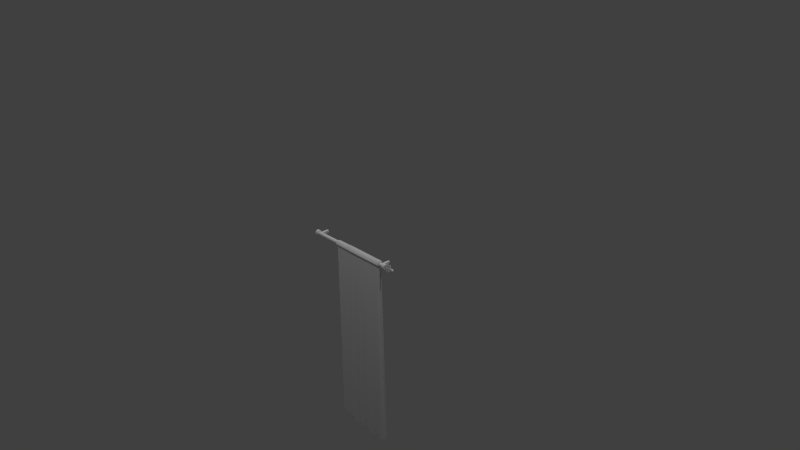 # Source: cortinaRecta.blend  (saved by Blender 2.70.0; exported with 4.5.12 LTS)
import bpy
from mathutils import Matrix  # noqa: F401  (used for matrix-valued properties, if any)

bpy.ops.wm.read_factory_settings(use_empty=True)
scene = bpy.context.scene
scene.name = 'Scene'

# ---- collections
col_collection_1 = bpy.data.collections.new('Collection 1'); scene.collection.children.link(col_collection_1)

# ---- materials (node trees are filled in below, after node groups)
mat_diffuse_001 = bpy.data.materials.new('DIFFUSE.001')
mat_diffuse_001.alpha_threshold = 0.0
mat_diffuse_001.use_transparent_shadow = False
mat_diffuse_001.specular_color = (0.1, 0.1, 0.1)
mat_diffuse_001.roughness = 0.5
mat_diffuse_001.line_color = (0.0, 0.0, 0.0, 1.0)
mat_diffuse = bpy.data.materials.new('DIFFUSE')
mat_diffuse.alpha_threshold = 0.0
mat_diffuse.use_transparent_shadow = False
mat_diffuse.specular_color = (0.1, 0.1, 0.1)
mat_diffuse.roughness = 0.5
mat_diffuse.line_color = (0.0, 0.0, 0.0, 1.0)

# ---- material node trees

# ---- world
world_world = bpy.data.worlds.new('World'); scene.world = world_world
world_world.color = (0.05088, 0.05088, 0.05088)
world_world.use_sun_shadow = False
world_world.sun_shadow_jitter_overblur = 0.0
world_world.cycles.sampling_method = 'NONE'
world_world.cycles.sample_map_resolution = 256
world_world.light_settings.ao_factor = 1.75

# ---- cameras
cam_camera = bpy.data.cameras.new('Camera')
cam_camera.clip_end = 100.0
cam_camera.lens = 35.0
cam_camera.sensor_width = 32.0
cam_camera.sensor_height = 18.0
cam_camera.ortho_scale = 7.314
cam_camera.dof.focus_distance = 0.0
cam_camera.dof.aperture_fstop = 128.0

# ---- lights
light_lamp_003 = bpy.data.lights.new('Lamp.003', 'POINT')
light_lamp_003.transmission_factor = 0.0
light_lamp_003.cutoff_distance = 30.0
light_lamp_003.energy = 100.0
light_lamp_003.shadow_buffer_clip_start = 1.001
light_lamp_003.shadow_soft_size = 0.1
light_lamp_003.shadow_maximum_resolution = 0.006
light_lamp_003.use_absolute_resolution = True
light_lamp_003.cycles.use_multiple_importance_sampling = False
light_lamp_002 = bpy.data.lights.new('Lamp.002', 'POINT')
light_lamp_002.transmission_factor = 0.0
light_lamp_002.cutoff_distance = 30.0
light_lamp_002.energy = 100.0
light_lamp_002.shadow_buffer_clip_start = 1.001
light_lamp_002.shadow_soft_size = 0.1
light_lamp_002.shadow_maximum_resolution = 0.006
light_lamp_002.use_absolute_resolution = True
light_lamp_002.cycles.use_multiple_importance_sampling = False
light_lamp_001 = bpy.data.lights.new('Lamp.001', 'POINT')
light_lamp_001.transmission_factor = 0.0
light_lamp_001.cutoff_distance = 30.0
light_lamp_001.energy = 100.0
light_lamp_001.shadow_buffer_clip_start = 1.001
light_lamp_001.shadow_soft_size = 0.1
light_lamp_001.shadow_maximum_resolution = 0.006
light_lamp_001.use_absolute_resolution = True
light_lamp_001.cycles.use_multiple_importance_sampling = False
light_lamp = bpy.data.lights.new('Lamp', 'POINT')
light_lamp.transmission_factor = 0.0
light_lamp.cutoff_distance = 30.0
light_lamp.energy = 100.0
light_lamp.shadow_buffer_clip_start = 1.001
light_lamp.shadow_soft_size = 0.1
light_lamp.shadow_maximum_resolution = 0.006
light_lamp.use_absolute_resolution = True
light_lamp.cycles.use_multiple_importance_sampling = False

# ---- meshes
me_s4studio_mesh_1 = bpy.data.meshes.new('s4studio_mesh_1')
me_s4studio_mesh_1.from_pydata([(-0.5577, -0.1653, -9.157e-05), (-0.5577, -0.1529, -0.03003), (-0.3529, -0.1653, -9.157e-05), (-0.5662, -0.1568, -9.157e-05), (-0.3529, -0.1529, -0.03003), (-0.5662, -0.1314, -0.02802), (-0.3988, -0.1277, -2.746), (-0.4713, -0.1314, -0.03644), (-0.3529, -0.1314, -0.03653), (-0.3529, -0.1529, -0.03003), (-0.3529, -0.1295, -2.743), (-0.5577, -0.1653, -9.157e-05), (-0.5577, -0.08057, -9.156e-05), (-0.3529, -0.1653, -9.157e-05), (-0.5662, -0.09897, 0.0239), (-0.5662, -0.1469, -0.02399), (-0.5662, -0.1469, -0.02399), (-0.5662, -0.1165, -0.02802), (-0.5662, -0.08909, -9.156e-05), (-0.5662, -0.09897, 0.0239), (-0.3529, -0.123, 0.0423), (-0.3529, -0.1165, -0.03653), (-0.3529, -0.09302, -0.03003), (-0.3529, -0.09302, -0.03003), (-0.4713, -0.1165, -0.03653), (-0.3529, -0.08057, -9.156e-05), (-0.3529, -0.08057, -9.156e-05), (-0.3529, -0.1314, -0.03653), (-0.3529, -0.1165, -0.03653), (-0.3529, -0.1159, -2.743), (-0.5662, -0.09897, 0.0239), (-0.5577, -0.09302, 0.02994), (-0.5662, -0.123, 0.03388), (-0.5577, -0.08057, -9.156e-05), (-0.5662, -0.1165, -0.02802), (-0.5965, -0.1143, -2.735), (-0.4713, -0.1314, -0.03644), (-0.5662, -0.09897, -0.02399), (-0.5099, -0.1277, -2.746), (-0.4683, -0.1279, -2.735), (-0.4683, -0.1143, -2.735), (-0.3988, -0.1413, -2.746), (-0.4683, -0.1279, -2.735), (-0.5577, -0.1529, -0.03003), (-0.5662, -0.1469, -0.02399), (-0.5543, -0.1413, -2.746), (-0.5577, -0.1314, -0.03653), (-0.5965, -0.1143, -2.735), (-0.5662, -0.1165, -0.02802), (-0.5965, -0.1279, -2.735), (-0.5965, -0.1143, -2.735), (-0.5662, -0.1314, -0.02802), (-0.5965, -0.1279, -2.735), (-0.5099, -0.1277, -2.746), (-0.4713, -0.1165, -0.03653), (-0.4683, -0.1143, -2.735), (-0.3988, -0.1413, -2.746), (-0.5662, -0.1165, -0.02802), (-0.5662, -0.09897, -0.02399), (-0.3529, -0.1295, -2.743), (-0.5577, -0.1314, -0.03653), (-0.5577, -0.09302, -0.03003), (-0.5577, -0.1165, -0.03653), (-0.5577, -0.123, 0.0423), (-0.5662, -0.123, 0.03388), (-0.5662, -0.1469, 0.0239), (-0.5662, -0.08909, -9.156e-05), (-0.5965, -0.1279, -2.735), (-0.5543, -0.1413, -2.746), (-0.5543, -0.1277, -2.746), (-0.5662, -0.1314, -0.02802), (-0.3529, -0.1159, -2.743), (-0.5662, -0.1314, -0.02802), (-0.4683, -0.1143, -2.735), (-0.3988, -0.1277, -2.746), (-0.5543, -0.1277, -2.746), (-0.5577, -0.1165, -0.03653), (-0.5099, -0.1413, -2.746), (-0.5099, -0.1413, -2.746), (-0.4683, -0.1279, -2.735), (-0.4683, -0.1279, -2.735), (-0.5662, -0.09897, -0.02399), (-0.5577, -0.09302, -0.03003), (-0.3529, -0.09302, 0.02994), (-0.5662, -0.1568, -9.157e-05), (-0.5662, -0.1469, 0.0239), (-0.3529, -0.123, 0.0423), (-0.5577, -0.1529, 0.02994), (-0.3529, -0.1529, 0.02994)], [], [(24, 22, 21), (61, 22, 24), (62, 61, 24), (62, 58, 61), (57, 58, 62), (82, 25, 23), (82, 33, 25), (37, 33, 82), (37, 18, 33), (12, 83, 26), (12, 31, 83), (63, 83, 31), (63, 20, 83), (31, 12, 18), (31, 18, 14), (19, 63, 31), (19, 64, 63), (64, 87, 63), (86, 63, 87), (86, 87, 88), (88, 87, 11), (88, 11, 13), (64, 65, 87), (65, 11, 87), (65, 3, 11), (27, 56, 10), (27, 36, 56), (80, 56, 36), (8, 9, 7), (9, 43, 7), (7, 43, 60), (43, 44, 60), (60, 44, 72), (6, 28, 29), (6, 54, 28), (54, 6, 55), (55, 53, 54), (53, 76, 54), (53, 75, 76), (76, 75, 50), (76, 50, 48), (52, 47, 69), (52, 69, 68), (38, 68, 69), (38, 77, 68), (38, 39, 77), (38, 40, 39), (35, 49, 51), (35, 51, 34), (67, 46, 70), (67, 45, 46), (36, 46, 45), (36, 45, 78), (78, 79, 36), (74, 71, 59), (74, 59, 41), (42, 74, 41), (42, 73, 74), (81, 17, 66), (84, 66, 17), (84, 30, 66), (84, 85, 30), (32, 30, 85), (84, 17, 5), (84, 5, 15), (3, 16, 1), (3, 1, 0), (2, 0, 1), (2, 1, 4)])
me_s4studio_mesh_1.polygons.foreach_set('use_smooth', [True] * 69)
_uv = me_s4studio_mesh_1.uv_layers.new(name='uv_0')
_uv.uv.foreach_set('vector', [0.8063, 0.04458, 0.7978, 0.0753, 0.8063, 0.0753, 0.7978, 0.02221, 0.7978, 0.0753, 0.8063, 0.04458, 0.8063, 0.02221, 0.7978, 0.02221, 0.8063, 0.04458, 0.8063, 0.02221, 0.7978, 0.02, 0.7978, 0.02221, 0.8063, 0.02, 0.7978, 0.02, 0.8063, 0.02221, 0.7978, 0.02221, 0.7822, 0.0753, 0.7978, 0.0753, 0.7978, 0.02221, 0.7823, 0.02221, 0.7822, 0.0753, 0.7978, 0.02, 0.7823, 0.02221, 0.7978, 0.02221, 0.7978, 0.02, 0.7823, 0.02, 0.7823, 0.02221, 0.7823, 0.02221, 0.7667, 0.0753, 0.7822, 0.0753, 0.7823, 0.02221, 0.7667, 0.02221, 0.7667, 0.0753, 0.7512, 0.02221, 0.7667, 0.0753, 0.7667, 0.02221, 0.7512, 0.02221, 0.7512, 0.0753, 0.7667, 0.0753, 0.7667, 0.02221, 0.7823, 0.02221, 0.7823, 0.02, 0.7667, 0.02221, 0.7823, 0.02, 0.7667, 0.02, 0.7667, 0.02, 0.7512, 0.02221, 0.7667, 0.02221, 0.7667, 0.02, 0.7512, 0.02, 0.7512, 0.02221, 0.7512, 0.02, 0.7357, 0.02221, 0.7512, 0.02221, 0.7512, 0.0753, 0.7512, 0.02221, 0.7357, 0.02221, 0.7512, 0.0753, 0.7357, 0.02221, 0.7357, 0.0753, 0.7357, 0.0753, 0.7357, 0.02221, 0.7202, 0.02221, 0.7357, 0.0753, 0.7202, 0.02221, 0.7202, 0.0753, 0.7512, 0.02, 0.7357, 0.02, 0.7357, 0.02221, 0.7357, 0.02, 0.7202, 0.02221, 0.7357, 0.02221, 0.7357, 0.02, 0.7202, 0.02, 0.7202, 0.02221, 0.15, 0.9812, 0.1729, 0.3055, 0.15, 0.3064, 0.15, 0.9812, 0.2091, 0.9813, 0.1729, 0.3055, 0.2076, 0.3083, 0.1729, 0.3055, 0.2091, 0.9813, 0.6962, 0.0753, 0.7046, 0.0753, 0.6962, 0.04458, 0.7046, 0.0753, 0.7046, 0.02221, 0.6962, 0.04458, 0.6962, 0.04458, 0.7046, 0.02221, 0.6962, 0.02221, 0.7046, 0.02221, 0.7046, 0.02, 0.6962, 0.02221, 0.6962, 0.02221, 0.7046, 0.02, 0.6962, 0.02, 0.1146, 0.3055, 0.1376, 0.9812, 0.1376, 0.3064, 0.1146, 0.3055, 0.07848, 0.9813, 0.1376, 0.9812, 0.07848, 0.9813, 0.1146, 0.3055, 0.07997, 0.3083, 0.07997, 0.3083, 0.05922, 0.3055, 0.07848, 0.9813, 0.05922, 0.3055, 0.03538, 0.9812, 0.07848, 0.9813, 0.05922, 0.3055, 0.03724, 0.3055, 0.03538, 0.9812, 0.03538, 0.9812, 0.03724, 0.3055, 0.01603, 0.3083, 0.03538, 0.9812, 0.01603, 0.3083, 0.03116, 0.9834, 0.2715, 0.3083, 0.2715, 0.3022, 0.2502, 0.2994, 0.2715, 0.3083, 0.2502, 0.2994, 0.2503, 0.3055, 0.2283, 0.2994, 0.2503, 0.3055, 0.2502, 0.2994, 0.2283, 0.2994, 0.2283, 0.3055, 0.2503, 0.3055, 0.2283, 0.2994, 0.2076, 0.3083, 0.2283, 0.3055, 0.2283, 0.2994, 0.2076, 0.3022, 0.2076, 0.3083, 0.2823, 0.3083, 0.2715, 0.3083, 0.2564, 0.9834, 0.2823, 0.3083, 0.2564, 0.9834, 0.2684, 0.9834, 0.2715, 0.3083, 0.2522, 0.9812, 0.2564, 0.9834, 0.2715, 0.3083, 0.2503, 0.3055, 0.2522, 0.9812, 0.2091, 0.9813, 0.2522, 0.9812, 0.2503, 0.3055, 0.2091, 0.9813, 0.2503, 0.3055, 0.2283, 0.3055, 0.2283, 0.3055, 0.2076, 0.3083, 0.2091, 0.9813, 0.1729, 0.2994, 0.15, 0.3003, 0.15, 0.3064, 0.1729, 0.2994, 0.15, 0.3064, 0.1729, 0.3055, 0.2076, 0.3083, 0.1729, 0.2994, 0.1729, 0.3055, 0.2076, 0.3083, 0.2076, 0.3022, 0.1729, 0.2994, 0.7618, 0.1315, 0.7598, 0.1341, 0.7737, 0.1291, 0.7737, 0.1459, 0.7737, 0.1291, 0.7598, 0.1341, 0.7737, 0.1459, 0.7856, 0.1315, 0.7737, 0.1291, 0.7737, 0.1459, 0.7856, 0.1434, 0.7856, 0.1315, 0.7905, 0.1375, 0.7856, 0.1315, 0.7856, 0.1434, 0.7737, 0.1459, 0.7598, 0.1341, 0.7598, 0.1409, 0.7737, 0.1459, 0.7598, 0.1409, 0.7618, 0.1434, 0.7202, 0.02, 0.7046, 0.02, 0.7046, 0.02221, 0.7202, 0.02, 0.7046, 0.02221, 0.7202, 0.02221, 0.7202, 0.0753, 0.7202, 0.02221, 0.7046, 0.02221, 0.7202, 0.0753, 0.7046, 0.02221, 0.7046, 0.0753])
_uv.active_render = True
_uv = me_s4studio_mesh_1.uv_layers.new(name='uv_1')
_uv.uv.foreach_set('vector', [0.8063, 0.04458, 0.7978, 0.0753, 0.8063, 0.0753, 0.7978, 0.02221, 0.7978, 0.0753, 0.8063, 0.04458, 0.8063, 0.02221, 0.7978, 0.02221, 0.8063, 0.04458, 0.8063, 0.02221, 0.7978, 0.02, 0.7978, 0.02221, 0.8063, 0.02, 0.7978, 0.02, 0.8063, 0.02221, 0.7978, 0.02221, 0.7822, 0.0753, 0.7978, 0.0753, 0.7978, 0.02221, 0.7823, 0.02221, 0.7822, 0.0753, 0.7978, 0.02, 0.7823, 0.02221, 0.7978, 0.02221, 0.7978, 0.02, 0.7823, 0.02, 0.7823, 0.02221, 0.7823, 0.02221, 0.7667, 0.0753, 0.7822, 0.0753, 0.7823, 0.02221, 0.7667, 0.02221, 0.7667, 0.0753, 0.7512, 0.02221, 0.7667, 0.0753, 0.7667, 0.02221, 0.7512, 0.02221, 0.7512, 0.0753, 0.7667, 0.0753, 0.7667, 0.02221, 0.7823, 0.02221, 0.7823, 0.02, 0.7667, 0.02221, 0.7823, 0.02, 0.7667, 0.02, 0.7667, 0.02, 0.7512, 0.02221, 0.7667, 0.02221, 0.7667, 0.02, 0.7512, 0.02, 0.7512, 0.02221, 0.7512, 0.02, 0.7357, 0.02221, 0.7512, 0.02221, 0.7512, 0.0753, 0.7512, 0.02221, 0.7357, 0.02221, 0.7512, 0.0753, 0.7357, 0.02221, 0.7357, 0.0753, 0.7357, 0.0753, 0.7357, 0.02221, 0.7202, 0.02221, 0.7357, 0.0753, 0.7202, 0.02221, 0.7202, 0.0753, 0.7512, 0.02, 0.7357, 0.02, 0.7357, 0.02221, 0.7357, 0.02, 0.7202, 0.02221, 0.7357, 0.02221, 0.7357, 0.02, 0.7202, 0.02, 0.7202, 0.02221, 0.15, 0.9812, 0.1729, 0.3055, 0.15, 0.3064, 0.15, 0.9812, 0.2091, 0.9813, 0.1729, 0.3055, 0.2076, 0.3083, 0.1729, 0.3055, 0.2091, 0.9813, 0.6962, 0.0753, 0.7046, 0.0753, 0.6962, 0.04458, 0.7046, 0.0753, 0.7046, 0.02221, 0.6962, 0.04458, 0.6962, 0.04458, 0.7046, 0.02221, 0.6962, 0.02221, 0.7046, 0.02221, 0.7046, 0.02, 0.6962, 0.02221, 0.6962, 0.02221, 0.7046, 0.02, 0.6962, 0.02, 0.1146, 0.3055, 0.1376, 0.9812, 0.1376, 0.3064, 0.1146, 0.3055, 0.07848, 0.9813, 0.1376, 0.9812, 0.07848, 0.9813, 0.1146, 0.3055, 0.07997, 0.3083, 0.07997, 0.3083, 0.05922, 0.3055, 0.07848, 0.9813, 0.05922, 0.3055, 0.03538, 0.9812, 0.07848, 0.9813, 0.05922, 0.3055, 0.03724, 0.3055, 0.03538, 0.9812, 0.03538, 0.9812, 0.03724, 0.3055, 0.01603, 0.3083, 0.03538, 0.9812, 0.01603, 0.3083, 0.03116, 0.9834, 0.2715, 0.3083, 0.2715, 0.3022, 0.2502, 0.2994, 0.2715, 0.3083, 0.2502, 0.2994, 0.2503, 0.3055, 0.2283, 0.2994, 0.2503, 0.3055, 0.2502, 0.2994, 0.2283, 0.2994, 0.2283, 0.3055, 0.2503, 0.3055, 0.2283, 0.2994, 0.2076, 0.3083, 0.2283, 0.3055, 0.2283, 0.2994, 0.2076, 0.3022, 0.2076, 0.3083, 0.2823, 0.3083, 0.2715, 0.3083, 0.2564, 0.9834, 0.2823, 0.3083, 0.2564, 0.9834, 0.2684, 0.9834, 0.2715, 0.3083, 0.2522, 0.9812, 0.2564, 0.9834, 0.2715, 0.3083, 0.2503, 0.3055, 0.2522, 0.9812, 0.2091, 0.9813, 0.2522, 0.9812, 0.2503, 0.3055, 0.2091, 0.9813, 0.2503, 0.3055, 0.2283, 0.3055, 0.2283, 0.3055, 0.2076, 0.3083, 0.2091, 0.9813, 0.1729, 0.2994, 0.15, 0.3003, 0.15, 0.3064, 0.1729, 0.2994, 0.15, 0.3064, 0.1729, 0.3055, 0.2076, 0.3083, 0.1729, 0.2994, 0.1729, 0.3055, 0.2076, 0.3083, 0.2076, 0.3022, 0.1729, 0.2994, 0.7618, 0.1315, 0.7598, 0.1341, 0.7737, 0.1291, 0.7737, 0.1459, 0.7737, 0.1291, 0.7598, 0.1341, 0.7737, 0.1459, 0.7856, 0.1315, 0.7737, 0.1291, 0.7737, 0.1459, 0.7856, 0.1434, 0.7856, 0.1315, 0.7905, 0.1375, 0.7856, 0.1315, 0.7856, 0.1434, 0.7737, 0.1459, 0.7598, 0.1341, 0.7598, 0.1409, 0.7737, 0.1459, 0.7598, 0.1409, 0.7618, 0.1434, 0.7202, 0.02, 0.7046, 0.02, 0.7046, 0.02221, 0.7202, 0.02, 0.7046, 0.02221, 0.7202, 0.02221, 0.7202, 0.0753, 0.7202, 0.02221, 0.7046, 0.02221, 0.7202, 0.0753, 0.7046, 0.02221, 0.7046, 0.0753])
me_s4studio_mesh_1.materials.append(mat_diffuse_001)
me_s4studio_mesh_1.use_remesh_preserve_volume = False
me_s4studio_mesh_1.use_remesh_preserve_attributes = False
me_s4studio_mesh_1.use_mirror_vertex_groups = False
me_s4studio_mesh_1.update()
me_s4studio_mesh_0 = bpy.data.meshes.new('s4studio_mesh_0')
me_s4studio_mesh_0.from_pydata([(-0.2338, -0.107, -0.04065), (-0.0835, -0.107, -0.04065), (0.2602, -0.1496, -0.02674), (0.1123, -0.107, -0.04065), (0.2507, -0.107, -0.04065), (0.2507, -0.07572, -9.156e-05), (0.2602, -0.09623, -0.02674), (0.2507, -0.08954, -0.03342), (0.2602, -0.1607, -9.157e-05), (0.2602, -0.08515, -9.156e-05), (0.2507, -0.07572, -9.156e-05), (0.2602, -0.1496, 0.02664), (0.2602, -0.08515, -9.156e-05), (0.2602, -0.123, 0.03772), (0.2602, -0.1496, 0.02664), (0.2602, -0.1607, -9.157e-05), (0.12, -0.138, -0.6786), (0.2975, -0.1351, -2.773), (0.2975, -0.1034, -2.773), (0.2507, -0.1388, -0.04065), (0.2506, -0.1453, -0.6786), (0.2617, -0.138, -0.6786), (0.2975, -0.1351, -2.773), (0.2501, -0.1667, -2.786), (0.2602, -0.123, 0.03772), (0.2602, -0.09623, 0.02664), (0.2602, -0.08515, -9.156e-05), (0.2602, -0.09623, 0.02664), (0.1123, -0.1388, -0.04065), (0.12, -0.138, -0.6786), (0.1307, -0.1453, -0.6786), (0.07901, -0.1667, -2.786), (0.1046, -0.1453, -0.6786), (0.0, -0.1667, -2.786), (0.2507, -0.1388, -0.04065), (0.1123, -0.1388, -0.04065), (0.2617, -0.1062, -0.6786), (-0.0835, -0.1388, -0.04065), (-0.2338, -0.1388, -0.04065), (0.2506, -0.1115, -0.6786), (0.1915, -0.1263, -2.786), (0.2975, -0.1034, -2.773), (0.12, -0.1062, -0.6786), (0.1307, -0.1115, -0.6786), (0.12, -0.1062, -0.6786), (0.1123, -0.107, -0.04065), (0.2501, -0.1263, -2.786), (0.07901, -0.1263, -2.786), (0.1046, -0.1115, -0.6786), (0.0, -0.1263, -2.786), (-0.3579, -0.1351, -2.773), (-0.3579, -0.1034, -2.773), (-0.3582, -0.107, -0.03122), (-0.3487, -0.107, -0.04065), (-0.3582, -0.1061, -0.6786), (-0.3509, -0.1062, -0.6786), (-0.34, -0.1115, -0.6786), (-0.3579, -0.1034, -2.773), (-0.3108, -0.1263, -2.786), (-0.2541, -0.1263, -2.786), (-0.06409, -0.1115, -0.6786), (-0.07746, -0.1034, -2.773), (-0.2089, -0.1034, -2.773), (-0.1669, -0.1263, -2.786), (-0.3582, -0.107, -0.03122), (-0.3582, -0.1061, -0.6786), (-0.3582, -0.1388, -0.03122), (-0.3582, -0.138, -0.6786), (-0.2281, -0.1062, -0.6786), (-0.2281, -0.1062, -0.6786), (-0.3582, -0.107, -0.03122), (-0.2386, -0.1115, -0.6786), (-0.3487, -0.107, -0.04065), (-0.3487, -0.1388, -0.04065), (-0.3582, -0.138, -0.6786), (-0.3509, -0.138, -0.6786), (-0.3582, -0.1388, -0.03122), (-0.3108, -0.1667, -2.786), (-0.2541, -0.1667, -2.786), (-0.34, -0.1453, -0.6786), (-0.2089, -0.1351, -2.773), (-0.2281, -0.138, -0.6786), (-0.2089, -0.1034, -2.773), (-0.2386, -0.1453, -0.6786), (-0.1669, -0.1263, -2.786), (-0.2089, -0.1034, -2.773), (-0.2089, -0.1351, -2.773), (-0.2089, -0.1351, -2.773), (-0.2541, -0.1263, -2.786), (-0.3108, -0.1263, -2.786), (-0.2541, -0.1667, -2.786), (-0.3108, -0.1667, -2.786), (-0.2541, -0.1263, -2.786), (-0.2338, -0.1388, -0.04065), (-0.2183, -0.1453, -0.6786), (-0.2281, -0.138, -0.6786), (-0.1669, -0.1667, -2.786), (-0.3582, -0.1496, -0.02674), (-0.3487, -0.1388, -0.04065), (-0.1208, -0.1667, -2.786), (-0.3582, -0.1388, -0.03122), (0.1453, -0.1351, -2.773), (0.1453, -0.1034, -2.773), (0.1453, -0.1034, -2.773), (0.1453, -0.1351, -2.773), (0.07901, -0.1667, -2.786), (-0.07746, -0.1034, -2.773), (0.07901, -0.1263, -2.786), (0.2501, -0.1263, -2.786), (0.1915, -0.1263, -2.786), (-0.1208, -0.1667, -2.786), (-0.1669, -0.1667, -2.786), (-0.1208, -0.1263, -2.786), (-0.1669, -0.1263, -2.786), (-0.1208, -0.1263, -2.786), (-0.07746, -0.1351, -2.773), (-0.07746, -0.1034, -2.773), (0.0, -0.1667, -2.786), (-0.07746, -0.1351, -2.773), (0.0, -0.1263, -2.786), (-0.08213, -0.1062, -0.6786), (-0.0922, -0.1115, -0.6786), (-0.2183, -0.1115, -0.6786), (-0.2338, -0.107, -0.04065), (0.2501, -0.1667, -2.786), (0.1915, -0.1667, -2.786), (-0.0835, -0.107, -0.04065), (-0.06409, -0.1453, -0.6786), (-0.08213, -0.138, -0.6786), (-0.0922, -0.1453, -0.6786), (-0.08213, -0.138, -0.6786), (-0.0835, -0.1388, -0.04065), (-0.3487, -0.07572, -9.156e-05), (-0.3582, -0.08515, -9.156e-05), (-0.3487, -0.08954, -0.03342), (-0.3582, -0.09623, -0.02674), (-0.3582, -0.09623, -0.02674), (-0.3582, -0.1388, -0.03122), (-0.3582, -0.107, -0.03122), (-0.3487, -0.1701, -9.157e-05), (-0.3582, -0.1496, -0.02674), (-0.3582, -0.1496, -0.02674), (-0.3487, -0.1563, -0.03342), (0.2507, -0.1563, -0.03342), (0.2507, -0.1701, -9.157e-05), (-0.3582, -0.1607, -9.157e-05), (-0.3582, -0.08515, -9.156e-05), (-0.3487, -0.07572, -9.156e-05), (-0.3487, -0.1701, -9.157e-05), (0.2507, -0.1701, -9.157e-05), (0.2507, -0.08954, 0.03333), (-0.3487, -0.123, 0.04715), (0.2507, -0.123, 0.04715), (-0.3582, -0.09623, 0.02664), (-0.3582, -0.123, 0.03772), (-0.3487, -0.08954, 0.03333), (-0.3582, -0.09623, 0.02664), (-0.3582, -0.1496, 0.02664), (-0.3582, -0.1607, -9.157e-05), (-0.3582, -0.1496, 0.02664), (-0.3582, -0.08515, -9.156e-05), (-0.3487, -0.1563, 0.03333), (-0.3487, -0.123, 0.04715), (-0.3582, -0.123, 0.03772), (0.2507, -0.123, 0.04715), (0.3628, -0.1337, 0.00998), (0.2507, -0.1563, 0.03333), (0.3628, -0.1122, -0.01007), (0.3628, -0.1122, 0.00998), (0.3628, -0.1337, -0.01007), (0.3628, -0.1122, -0.01007), (0.4539, -0.1122, -0.008515), (0.4539, -0.1337, -0.008515), (0.4539, -0.1122, 0.008423), (0.3628, -0.1337, -0.01007), (0.3628, -0.1122, 0.00998), (0.3628, -0.1337, 0.00998), (0.4539, -0.1337, 0.008423), (0.4995, -0.1337, -9.156e-05), (0.4995, -0.1122, -9.156e-05), (0.4714, -0.1122, 0.01758), (0.4539, -0.1122, 0.008423), (0.4714, -0.1337, 0.01758), (0.4539, -0.1122, -0.008515), (0.4539, -0.1337, -0.008515), (0.4539, -0.1337, 0.008423), (0.4714, -0.1122, -0.01767), (0.4995, -0.1122, -9.156e-05), (0.4714, -0.1337, -0.01767), (0.4539, -0.1337, -0.008515), (0.4539, -0.1337, 0.008423), (0.4995, -0.1337, -9.156e-05), (0.4714, -0.1337, -0.01767), (0.4995, -0.1337, -9.156e-05), (0.4714, -0.1337, 0.01758), (0.4539, -0.1122, -0.008515), (0.4539, -0.1122, 0.008423), (0.4714, -0.1122, 0.01758), (0.4714, -0.1122, -0.01767), (0.4346, -0.114, -0.06162), (0.4346, -0.1319, -0.06162), (0.4995, -0.1122, -9.156e-05), (0.4073, -0.114, -0.02847), (0.4073, -0.1319, -0.02847), (0.41, -0.114, -0.007142), (0.4374, -0.114, -0.007142), (0.4374, -0.1319, -0.007142), (0.41, -0.1319, -0.007142), (0.448, -0.114, -0.03049), (0.448, -0.1319, -0.03049), (0.4346, -0.114, -0.06162), (0.4374, -0.1319, -0.007142), (0.41, -0.1319, -0.007142), (0.4346, -0.1319, -0.06162), (0.3758, -0.1319, -0.007142), (0.3988, -0.1319, -0.007142), (0.3678, -0.1319, -0.03049), (0.3877, -0.1319, -0.06162), (0.4049, -0.1319, -0.03049), (0.4049, -0.114, -0.03049), (0.3678, -0.114, -0.03049), (0.3877, -0.114, -0.06162), (0.4182, -0.114, 0.0304), (0.4406, -0.114, 0.06235), (0.4073, -0.1319, -0.02847), (0.4346, -0.1319, -0.06162), (0.448, -0.1319, -0.03049), (0.448, -0.114, -0.03049), (0.41, -0.114, -0.007142), (0.4374, -0.114, -0.007142), (0.4073, -0.114, -0.02847), (0.3877, -0.114, -0.06162), (0.4346, -0.114, -0.06162), (0.3678, -0.1319, -0.03049), (0.3678, -0.114, -0.03049), (0.3877, -0.1319, -0.06162), (0.3758, -0.114, -0.007142), (0.3988, -0.114, -0.007142), (0.3988, -0.1319, -0.007142), (0.3758, -0.1319, -0.007142), (0.4049, -0.114, -0.03049), (0.3877, -0.114, -0.06162), (0.3877, -0.1319, -0.06162), (0.4049, -0.1319, -0.03049), (0.3988, -0.114, -0.007142), (0.3758, -0.114, -0.007142), (0.4225, -0.114, 0.00705), (0.4406, -0.1319, 0.06235), (0.276, -0.1038, -0.01575), (0.3075, -6.844e-10, 0.01566), (0.276, 6.884e-10, -0.01575), (0.3075, -0.1038, -0.01575), (0.3075, -0.1038, 0.01566), (0.276, -6.844e-10, 0.01566), (0.4441, -0.1319, 0.00705), (0.4406, -0.114, 0.06235), (0.4561, -0.114, 0.0325), (0.4441, -0.1319, 0.00705), (0.4441, -0.114, 0.00705), (-0.9111, -6.844e-10, 0.01566), (-0.9111, 6.884e-10, -0.01575), (-0.9425, -6.844e-10, 0.01566), (-0.9425, -0.1038, 0.01566), (-0.9111, -6.844e-10, 0.01566), (0.276, -0.1038, -0.01575), (0.276, -0.1038, 0.01566), (-0.9588, -0.09504, 0.02783), (-0.9111, -0.1038, -0.01575), (-0.9111, 6.884e-10, -0.01575), (-1.0, -0.1508, -0.02793), (-0.9588, -0.0835, -9.156e-05), (-1.0, -0.09504, 0.02783), (-0.9588, -0.123, -0.03946), (-0.9588, -0.1508, 0.02783), (0.4182, -0.1319, 0.0304), (0.4225, -0.1319, 0.00705), (0.4561, -0.1319, 0.0325), (0.4406, -0.1319, 0.06235), (-1.0, -0.0835, -9.156e-05), (0.3075, -6.844e-10, 0.01566), (0.3075, -0.1038, 0.01566), (0.276, -0.1038, 0.01566), (0.2602, -0.1388, -0.03122), (0.1453, -0.1351, -2.773), (0.2975, -0.1034, -2.773), (0.269, -0.138, -0.6786), (0.2602, -0.1496, -0.02674), (0.2602, -0.1388, -0.03122), (-0.07746, -0.1351, -2.773), (-0.1208, -0.1263, -2.786), (-0.2089, -0.1351, -2.773), (0.3247, -0.1421, -0.01923), (-0.9425, -0.1038, 0.01566), (-0.9425, 6.884e-10, -0.01575), (-0.9425, -0.1038, -0.01575), (-0.9425, -6.844e-10, 0.01566), (0.4182, -0.1319, 0.0304), (0.4128, -0.114, 0.03379), (0.4561, -0.1319, 0.0325), (0.4225, -0.1319, 0.00705), (0.4441, -0.114, 0.00705), (0.4225, -0.114, 0.00705), (0.4406, -0.1319, 0.06235), (0.3976, -0.114, 0.06675), (0.4561, -0.114, 0.0325), (0.4406, -0.114, 0.06235), (0.4182, -0.114, 0.0304), (0.3976, -0.1319, 0.06675), (0.3801, -0.114, 0.00705), (0.3729, -0.1319, 0.0315), (0.3729, -0.114, 0.0315), (-0.9111, 6.884e-10, -0.01575), (-0.9111, -6.844e-10, 0.01566), (-0.9588, -0.1624, -9.157e-05), (-0.9588, -0.1508, -0.02793), (-0.9588, -0.09504, -0.02793), (0.2975, -0.1351, -2.773), (0.1453, -0.1351, -2.773), (0.1453, -0.1034, -2.773), (0.3801, -0.114, 0.00705), (0.1915, -0.1667, -2.786), (-0.9604, -0.1038, -0.01923), (0.3247, -0.1038, -0.01923), (0.3247, -0.123, -0.0271), (-0.9604, -0.123, -0.0271), (0.4018, -0.114, 0.00705), (0.4018, -0.1319, 0.00705), (0.3801, -0.1319, 0.00705), (0.4128, -0.1319, 0.03379), (0.3976, -0.1319, 0.06675), (0.3976, -0.114, 0.06675), (0.3976, -0.1319, 0.06675), (0.4018, -0.114, 0.00705), (0.3729, -0.1319, 0.0315), (0.4128, -0.1319, 0.03379), (0.4018, -0.1319, 0.00705), (0.3729, -0.114, 0.0315), (0.3247, -0.09586, -9.156e-05), (-0.9604, -0.09586, -9.156e-05), (0.3976, -0.114, 0.06675), (0.4128, -0.114, 0.03379), (0.3075, 6.884e-10, -0.01575), (0.3075, -0.1038, -0.01575), (-0.9604, -0.1421, -0.01923), (0.3247, -0.15, -9.156e-05), (-0.3579, -0.1351, -2.773), (-0.2089, -0.1034, -2.773), (-0.3579, -0.1351, -2.773), (0.3642, -0.1508, -0.02793), (0.3642, -0.1508, 0.02783), (0.323, -0.1624, -9.157e-05), (0.3642, -0.1624, -9.157e-05), (-0.9604, -0.123, -0.0271), (0.3247, -0.123, -0.0271), (-0.9111, -0.1038, -0.01575), (-0.9111, -0.1038, 0.01566), (0.3247, -0.1038, 0.01904), (-0.9604, -0.1038, 0.01904), (-0.9604, -0.123, 0.02701), (0.3247, -0.123, 0.02701), (0.3247, -0.1421, 0.01904), (-0.9604, -0.1421, 0.01904), (0.2602, -0.107, -0.03122), (-0.07746, -0.1351, -2.773), (0.2602, -0.1496, -0.02674), (0.269, -0.1061, -0.6786), (0.269, -0.138, -0.6786), (-1.0, -0.1624, -9.157e-05), (0.2602, -0.09623, -0.02674), (-0.9588, -0.1624, -9.157e-05), (-0.9588, -0.1508, -0.02793), (-0.9588, -0.123, -0.03946), (-0.9588, -0.123, -0.03946), (-1.0, -0.1508, 0.02783), (-1.0, -0.123, -0.03946), (-0.9588, -0.1508, 0.02783), (-1.0, -0.09504, -0.02793), (-1.0, -0.123, -0.03946), (-1.0, -0.1508, 0.02783), (-1.0, -0.123, 0.03937), (0.3642, -0.123, -0.03946), (0.3642, -0.0835, -9.156e-05), (0.3642, -0.1508, -0.02793), (0.269, -0.1061, -0.6786), (0.2602, -0.107, -0.03122), (0.2602, -0.1388, -0.03122), (0.2507, -0.107, -0.04065), (-0.9425, 6.884e-10, -0.01575), (-0.9425, -0.1038, -0.01575), (0.323, -0.1508, -0.02793), (0.323, -0.123, -0.03946), (0.323, -0.09504, -0.02793), (0.323, -0.1508, 0.02783), (0.323, -0.09504, 0.02783), (0.3075, 6.884e-10, -0.01575), (-0.9111, -0.1038, 0.01566), (0.3642, -0.123, -0.03946), (0.323, -0.123, -0.03946), (0.323, -0.1508, -0.02793), (0.3642, -0.09504, -0.02793), (0.323, -0.09504, -0.02793), (0.276, 6.884e-10, -0.01575), (-0.9425, 6.884e-10, -0.01575), (-0.9425, -6.844e-10, 0.01566), (-0.9588, -0.123, 0.03937), (-1.0, -0.123, -0.03946), (-0.9588, -0.09504, -0.02793), (-1.0, -0.09504, -0.02793), (-0.9588, -0.0835, -9.156e-05), (-0.9588, -0.09504, 0.02783), (0.276, 6.884e-10, -0.01575), (0.276, -6.844e-10, 0.01566), (0.3075, 6.884e-10, -0.01575), (0.3075, -6.844e-10, 0.01566), (0.276, -6.844e-10, 0.01566), (-1.0, -0.09504, 0.02783), (-0.9588, -0.123, 0.03937), (-1.0, -0.123, 0.03937), (-1.0, -0.0835, -9.156e-05), (-1.0, -0.1624, -9.157e-05), (0.3642, -0.123, 0.03937), (0.3642, -0.1508, 0.02783), (0.323, -0.09504, 0.02783), (0.3642, -0.09504, 0.02783), (0.3642, -0.1624, -9.157e-05), (0.323, -0.0835, -9.156e-05), (0.323, -0.0835, -9.156e-05), (0.3642, -0.0835, -9.156e-05), (0.323, -0.123, -0.03946), (0.3642, -0.123, -0.03946), (0.2975, -0.1351, -2.773), (0.2602, -0.107, -0.03122), (-0.3579, -0.1034, -2.773), (0.1453, -0.1034, -2.773), (0.3801, -0.1319, 0.00705), (-0.9604, -0.15, -9.156e-05), (0.323, -0.123, 0.03937), (0.323, -0.1508, 0.02783), (0.2602, -0.1388, -0.03122), (-1.0, -0.1508, -0.02793), (0.3642, -0.09504, -0.02793), (0.323, -0.123, 0.03937), (0.2602, -0.107, -0.03122), (0.3642, -0.09504, 0.02783), (0.3642, -0.123, 0.03937), (0.323, -0.1624, -9.157e-05)], [], [(21, 316, 366), (19, 21, 366), (21, 19, 20), (20, 22, 21), (20, 23, 22), (320, 23, 20), (320, 20, 30), (317, 320, 30), (19, 366, 438), (317, 30, 29), (29, 30, 28), (30, 19, 28), (30, 20, 19), (285, 430, 284), (285, 284, 365), (285, 365, 431), (285, 431, 282), (65, 432, 347), (65, 347, 67), (65, 67, 66), (65, 66, 64), (364, 287, 15), (26, 15, 287), (27, 15, 26), (27, 14, 15), (14, 27, 13), (26, 287, 362), (26, 362, 368), (34, 385, 286), (34, 286, 143), (143, 35, 34), (143, 37, 35), (143, 142, 37), (142, 38, 37), (98, 38, 142), (98, 142, 97), (98, 97, 100), (144, 142, 143), (144, 139, 142), (145, 142, 139), (145, 140, 142), (8, 144, 143), (8, 143, 2), (383, 386, 384), (383, 36, 386), (39, 386, 36), (43, 386, 39), (43, 45, 386), (43, 42, 45), (43, 433, 42), (43, 40, 433), (383, 41, 36), (39, 36, 41), (39, 41, 46), (40, 39, 46), (40, 43, 39), (6, 5, 12), (6, 7, 5), (134, 5, 7), (134, 132, 5), (135, 132, 134), (135, 133, 132), (442, 7, 6), (442, 4, 7), (4, 3, 7), (7, 3, 1), (134, 7, 1), (134, 1, 0), (134, 0, 72), (70, 134, 72), (70, 135, 134), (11, 149, 8), (11, 166, 149), (166, 148, 149), (166, 161, 148), (159, 148, 161), (159, 145, 148), (24, 166, 11), (24, 164, 166), (164, 161, 166), (164, 162, 161), (163, 161, 162), (163, 159, 161), (25, 152, 24), (25, 150, 152), (151, 152, 150), (151, 150, 155), (153, 151, 155), (153, 163, 151), (150, 25, 9), (150, 9, 10), (147, 150, 10), (147, 155, 150), (155, 147, 146), (155, 146, 153), (108, 18, 17), (108, 17, 124), (125, 108, 124), (125, 109, 108), (101, 109, 125), (101, 103, 109), (53, 54, 52), (53, 55, 54), (55, 57, 54), (56, 57, 55), (56, 58, 57), (56, 59, 58), (56, 71, 59), (346, 59, 71), (55, 53, 56), (56, 53, 123), (56, 123, 71), (69, 71, 123), (346, 71, 69), (50, 51, 89), (50, 89, 91), (90, 91, 89), (90, 89, 92), (74, 73, 76), (74, 75, 73), (75, 79, 73), (93, 73, 79), (93, 79, 83), (81, 93, 83), (83, 80, 81), (83, 78, 80), (74, 345, 75), (345, 79, 75), (345, 77, 79), (83, 79, 77), (83, 77, 78), (87, 82, 84), (87, 84, 111), (88, 85, 86), (88, 86, 90), (107, 102, 104), (107, 104, 105), (117, 107, 105), (117, 119, 107), (118, 119, 117), (118, 106, 119), (114, 116, 115), (114, 115, 110), (111, 113, 112), (111, 112, 110), (136, 138, 160), (158, 160, 138), (158, 156, 160), (158, 157, 156), (154, 156, 157), (158, 138, 137), (158, 137, 141), (190, 165, 169), (190, 169, 189), (190, 189, 192), (190, 192, 194), (194, 192, 193), (168, 195, 167), (168, 196, 195), (195, 196, 197), (195, 197, 198), (198, 197, 201), (174, 170, 171), (174, 171, 172), (177, 173, 175), (177, 175, 176), (178, 179, 180), (178, 180, 182), (182, 180, 181), (182, 181, 185), (184, 183, 186), (184, 186, 188), (188, 186, 187), (188, 187, 191), (202, 199, 200), (202, 200, 203), (204, 202, 203), (204, 203, 207), (208, 205, 206), (208, 206, 209), (210, 208, 209), (210, 209, 213), (224, 211, 212), (224, 226, 211), (226, 224, 225), (229, 230, 228), (229, 227, 230), (230, 227, 232), (234, 231, 235), (234, 235, 233), (236, 234, 233), (236, 233, 239), (240, 237, 238), (240, 238, 243), (241, 240, 243), (241, 243, 242), (214, 218, 215), (214, 216, 218), (218, 216, 217), (219, 245, 244), (219, 220, 245), (220, 219, 221), (247, 223, 222), (247, 222, 274), (274, 222, 246), (274, 246, 275), (257, 258, 256), (257, 256, 276), (276, 256, 255), (276, 255, 277), (254, 296, 299), (254, 298, 296), (296, 298, 302), (306, 300, 301), (306, 304, 300), (304, 306, 305), (307, 303, 310), (307, 310, 309), (309, 310, 308), (309, 308, 327), (326, 325, 297), (326, 297, 328), (328, 297, 330), (328, 330, 329), (335, 333, 434), (335, 334, 333), (333, 334, 331), (336, 332, 319), (336, 340, 332), (340, 336, 339), (324, 322, 353), (324, 321, 322), (321, 337, 322), (321, 338, 337), (338, 356, 337), (338, 357, 356), (357, 359, 356), (357, 358, 359), (358, 360, 359), (358, 361, 360), (361, 344, 360), (361, 435, 344), (435, 291, 344), (435, 343, 291), (343, 323, 291), (343, 352, 323), (312, 355, 354), (312, 354, 311), (292, 295, 293), (292, 293, 388), (267, 294, 387), (267, 387, 268), (260, 402, 403), (260, 403, 259), (263, 261, 262), (263, 262, 395), (249, 252, 251), (249, 251, 394), (265, 253, 250), (265, 250, 248), (342, 264, 401), (342, 401, 341), (412, 410, 411), (412, 411, 413), (279, 414, 281), (279, 281, 280), (405, 406, 371), (405, 407, 406), (407, 408, 406), (407, 278, 408), (278, 409, 408), (278, 415, 409), (415, 416, 409), (415, 417, 416), (417, 375, 416), (417, 373, 375), (373, 369, 375), (373, 367, 369), (367, 370, 369), (367, 439, 370), (439, 372, 370), (439, 374, 372), (273, 266, 404), (273, 270, 266), (273, 313, 270), (315, 270, 313), (315, 313, 314), (315, 314, 272), (378, 379, 271), (271, 419, 378), (271, 418, 419), (376, 419, 418), (376, 269, 419), (376, 377, 269), (397, 399, 396), (397, 400, 399), (400, 427, 399), (400, 426, 427), (426, 423, 427), (426, 422, 423), (422, 420, 423), (422, 436, 420), (436, 349, 420), (436, 437, 349), (437, 351, 349), (437, 350, 351), (350, 348, 351), (350, 398, 348), (398, 429, 348), (398, 428, 429), (421, 443, 444), (421, 381, 443), (421, 424, 381), (440, 381, 424), (440, 424, 382), (440, 382, 380), (392, 441, 393), (393, 445, 392), (393, 425, 445), (391, 445, 425), (391, 389, 445), (391, 390, 389), (32, 31, 283), (32, 283, 16), (32, 16, 28), (28, 127, 32), (32, 127, 33), (32, 33, 31), (28, 131, 127), (130, 127, 131), (288, 127, 130), (288, 33, 127), (318, 47, 48), (318, 48, 44), (44, 48, 45), (60, 45, 48), (60, 126, 45), (48, 47, 49), (48, 49, 60), (60, 49, 61), (60, 61, 120), (120, 126, 60), (120, 121, 126), (122, 126, 121), (122, 123, 126), (68, 123, 122), (122, 62, 68), (122, 63, 62), (61, 121, 120), (61, 289, 121), (121, 289, 63), (121, 63, 122), (290, 96, 94), (290, 94, 95), (95, 94, 93), (131, 93, 94), (131, 94, 129), (129, 128, 131), (129, 363, 128), (129, 94, 96), (129, 96, 99), (129, 99, 363)])
me_s4studio_mesh_0.polygons.foreach_set('use_smooth', [True] * 362)
_uv = me_s4studio_mesh_0.uv_layers.new(name='uv_0')
_uv.uv.foreach_set('vector', [0.3317, 0.8186, 0.3138, 0.2959, 0.3281, 0.8172, 0.3372, 0.9813, 0.3317, 0.8186, 0.3281, 0.8172, 0.3317, 0.8186, 0.3372, 0.9813, 0.3372, 0.8192, 0.3372, 0.8192, 0.3138, 0.2959, 0.3317, 0.8186, 0.3372, 0.8192, 0.3375, 0.2928, 0.3138, 0.2959, 0.3669, 0.2928, 0.3375, 0.2928, 0.3372, 0.8192, 0.3669, 0.2928, 0.3372, 0.8192, 0.3974, 0.8233, 0.3901, 0.2959, 0.3669, 0.2928, 0.3974, 0.8233, 0.3372, 0.9813, 0.3281, 0.8172, 0.3325, 0.9836, 0.3901, 0.2959, 0.3974, 0.8233, 0.4028, 0.8233, 0.4028, 0.8233, 0.3974, 0.8233, 0.4066, 0.9813, 0.3974, 0.8233, 0.3372, 0.9813, 0.4066, 0.9813, 0.3974, 0.8233, 0.3372, 0.8192, 0.3372, 0.9813, 0.3281, 0.8172, 0.3138, 0.2959, 0.3, 0.2959, 0.3281, 0.8172, 0.3, 0.2959, 0.3143, 0.8172, 0.3281, 0.8172, 0.3143, 0.8172, 0.3187, 0.9836, 0.3281, 0.8172, 0.3187, 0.9836, 0.3325, 0.9836, 0.6556, 0.8233, 0.6555, 0.2959, 0.6425, 0.2959, 0.6556, 0.8233, 0.6425, 0.2959, 0.6426, 0.8233, 0.6556, 0.8233, 0.6426, 0.8233, 0.6426, 0.9836, 0.6556, 0.8233, 0.6426, 0.9836, 0.6556, 0.9836, 0.7604, 0.1615, 0.7582, 0.1642, 0.7737, 0.1588, 0.7737, 0.1775, 0.7737, 0.1588, 0.7582, 0.1642, 0.7869, 0.1748, 0.7737, 0.1588, 0.7737, 0.1775, 0.7869, 0.1748, 0.7869, 0.1615, 0.7737, 0.1588, 0.7869, 0.1615, 0.7869, 0.1748, 0.7924, 0.1682, 0.7737, 0.1775, 0.7582, 0.1642, 0.7582, 0.1721, 0.7737, 0.1775, 0.7582, 0.1721, 0.7604, 0.1748, 0.8435, 0.1775, 0.8435, 0.1799, 0.8526, 0.1799, 0.8435, 0.1775, 0.8526, 0.1799, 0.8526, 0.1775, 0.8526, 0.1775, 0.8435, 0.1416, 0.8435, 0.1775, 0.8526, 0.1775, 0.8435, 0.09093, 0.8435, 0.1416, 0.8526, 0.1775, 0.8526, 0.02221, 0.8435, 0.09093, 0.8526, 0.02221, 0.8435, 0.05198, 0.8435, 0.09093, 0.8435, 0.02221, 0.8435, 0.05198, 0.8526, 0.02221, 0.8435, 0.02221, 0.8526, 0.02221, 0.8526, 0.01978, 0.8435, 0.02221, 0.8526, 0.01978, 0.8435, 0.01978, 0.8699, 0.1775, 0.8526, 0.02221, 0.8526, 0.1775, 0.8699, 0.1775, 0.8699, 0.02221, 0.8526, 0.02221, 0.8699, 0.01978, 0.8526, 0.02221, 0.8699, 0.02221, 0.8699, 0.01978, 0.8526, 0.01978, 0.8526, 0.02221, 0.8699, 0.1799, 0.8699, 0.1775, 0.8526, 0.1775, 0.8699, 0.1799, 0.8526, 0.1775, 0.8526, 0.1799, 0.9701, 0.8172, 0.961, 0.9813, 0.9658, 0.9836, 0.9701, 0.8172, 0.9664, 0.8186, 0.961, 0.9813, 0.9609, 0.8192, 0.961, 0.9813, 0.9664, 0.8186, 0.9008, 0.8233, 0.961, 0.9813, 0.9609, 0.8192, 0.9008, 0.8233, 0.8916, 0.9813, 0.961, 0.9813, 0.9008, 0.8233, 0.8954, 0.8233, 0.8916, 0.9813, 0.9008, 0.8233, 0.9079, 0.2959, 0.8954, 0.8233, 0.9008, 0.8233, 0.9311, 0.2928, 0.9079, 0.2959, 0.9701, 0.8172, 0.9842, 0.2959, 0.9664, 0.8186, 0.9609, 0.8192, 0.9664, 0.8186, 0.9842, 0.2959, 0.9609, 0.8192, 0.9842, 0.2959, 0.9604, 0.2928, 0.9311, 0.2928, 0.9609, 0.8192, 0.9604, 0.2928, 0.9311, 0.2928, 0.9008, 0.8233, 0.9609, 0.8192, 0.9563, 0.1799, 0.939, 0.1775, 0.939, 0.1799, 0.9563, 0.1799, 0.9563, 0.1775, 0.939, 0.1775, 0.9563, 0.02221, 0.939, 0.1775, 0.9563, 0.1775, 0.9563, 0.02221, 0.939, 0.02221, 0.939, 0.1775, 0.9563, 0.01978, 0.939, 0.02221, 0.9563, 0.02221, 0.9563, 0.01978, 0.939, 0.01978, 0.939, 0.02221, 0.9654, 0.1799, 0.9563, 0.1775, 0.9563, 0.1799, 0.9654, 0.1799, 0.9654, 0.1775, 0.9563, 0.1775, 0.9654, 0.1775, 0.9654, 0.1416, 0.9563, 0.1775, 0.9563, 0.1775, 0.9654, 0.1416, 0.9654, 0.09093, 0.9563, 0.02221, 0.9563, 0.1775, 0.9654, 0.09093, 0.9563, 0.02221, 0.9654, 0.09093, 0.9654, 0.05198, 0.9563, 0.02221, 0.9654, 0.05198, 0.9654, 0.02221, 0.9654, 0.01978, 0.9563, 0.02221, 0.9654, 0.02221, 0.9654, 0.01978, 0.9563, 0.01978, 0.9563, 0.02221, 0.8872, 0.1799, 0.8699, 0.1775, 0.8699, 0.1799, 0.8872, 0.1799, 0.8872, 0.1775, 0.8699, 0.1775, 0.8872, 0.1775, 0.8699, 0.02221, 0.8699, 0.1775, 0.8872, 0.1775, 0.8872, 0.02221, 0.8699, 0.02221, 0.8872, 0.01978, 0.8699, 0.02221, 0.8872, 0.02221, 0.8872, 0.01978, 0.8699, 0.01978, 0.8699, 0.02221, 0.9044, 0.1799, 0.8872, 0.1775, 0.8872, 0.1799, 0.9044, 0.1799, 0.9044, 0.1775, 0.8872, 0.1775, 0.9044, 0.1775, 0.8872, 0.02221, 0.8872, 0.1775, 0.9044, 0.1775, 0.9044, 0.02221, 0.8872, 0.02221, 0.9044, 0.01978, 0.8872, 0.02221, 0.9044, 0.02221, 0.9044, 0.01978, 0.8872, 0.01978, 0.8872, 0.02221, 0.9217, 0.1799, 0.9044, 0.1775, 0.9044, 0.1799, 0.9217, 0.1799, 0.9217, 0.1775, 0.9044, 0.1775, 0.9044, 0.02221, 0.9044, 0.1775, 0.9217, 0.1775, 0.9044, 0.02221, 0.9217, 0.1775, 0.9217, 0.02221, 0.9217, 0.01978, 0.9044, 0.02221, 0.9217, 0.02221, 0.9217, 0.01978, 0.9044, 0.01978, 0.9044, 0.02221, 0.9217, 0.1775, 0.9217, 0.1799, 0.939, 0.1799, 0.9217, 0.1775, 0.939, 0.1799, 0.939, 0.1775, 0.939, 0.02221, 0.9217, 0.1775, 0.939, 0.1775, 0.939, 0.02221, 0.9217, 0.02221, 0.9217, 0.1775, 0.9217, 0.02221, 0.939, 0.02221, 0.939, 0.01978, 0.9217, 0.02221, 0.939, 0.01978, 0.9217, 0.01978, 0.3375, 0.2826, 0.3138, 0.2879, 0.3138, 0.2959, 0.3375, 0.2826, 0.3138, 0.2959, 0.3375, 0.2928, 0.3669, 0.2928, 0.3375, 0.2826, 0.3375, 0.2928, 0.3669, 0.2928, 0.3669, 0.2826, 0.3375, 0.2826, 0.3901, 0.2959, 0.3669, 0.2826, 0.3669, 0.2928, 0.3901, 0.2959, 0.3901, 0.2879, 0.3669, 0.2826, 0.6603, 0.9813, 0.6556, 0.8233, 0.6556, 0.9836, 0.6603, 0.9813, 0.6592, 0.8233, 0.6556, 0.8233, 0.6592, 0.8233, 0.6555, 0.2959, 0.6556, 0.8233, 0.6647, 0.8233, 0.6555, 0.2959, 0.6592, 0.8233, 0.6647, 0.8233, 0.6791, 0.2928, 0.6555, 0.2959, 0.6647, 0.8233, 0.7075, 0.2928, 0.6791, 0.2928, 0.6647, 0.8233, 0.7155, 0.8213, 0.7075, 0.2928, 0.7302, 0.2959, 0.7075, 0.2928, 0.7155, 0.8213, 0.6592, 0.8233, 0.6603, 0.9813, 0.6647, 0.8233, 0.6647, 0.8233, 0.6603, 0.9813, 0.718, 0.9813, 0.6647, 0.8233, 0.718, 0.9813, 0.7155, 0.8213, 0.7208, 0.8213, 0.7155, 0.8213, 0.718, 0.9813, 0.7302, 0.2959, 0.7155, 0.8213, 0.7208, 0.8213, 0.6425, 0.2959, 0.6425, 0.2879, 0.6189, 0.2826, 0.6425, 0.2959, 0.6189, 0.2826, 0.6189, 0.2928, 0.5904, 0.2928, 0.6189, 0.2928, 0.6189, 0.2826, 0.5904, 0.2928, 0.6189, 0.2826, 0.5904, 0.2826, 0.6426, 0.8233, 0.6379, 0.9813, 0.6426, 0.9836, 0.6426, 0.8233, 0.639, 0.8233, 0.6379, 0.9813, 0.639, 0.8233, 0.6335, 0.8233, 0.6379, 0.9813, 0.5802, 0.9813, 0.6379, 0.9813, 0.6335, 0.8233, 0.5802, 0.9813, 0.6335, 0.8233, 0.5826, 0.8213, 0.5773, 0.8213, 0.5802, 0.9813, 0.5826, 0.8213, 0.5826, 0.8213, 0.5677, 0.2959, 0.5773, 0.8213, 0.5826, 0.8213, 0.5904, 0.2928, 0.5677, 0.2959, 0.6426, 0.8233, 0.6425, 0.2959, 0.639, 0.8233, 0.6425, 0.2959, 0.6335, 0.8233, 0.639, 0.8233, 0.6425, 0.2959, 0.6189, 0.2928, 0.6335, 0.8233, 0.5826, 0.8213, 0.6335, 0.8233, 0.6189, 0.2928, 0.5826, 0.8213, 0.6189, 0.2928, 0.5904, 0.2928, 0.5677, 0.2959, 0.5677, 0.2879, 0.5467, 0.2826, 0.5677, 0.2959, 0.5467, 0.2826, 0.5467, 0.2928, 0.5904, 0.2826, 0.5677, 0.2879, 0.5677, 0.2959, 0.5904, 0.2826, 0.5677, 0.2959, 0.5904, 0.2928, 0.4233, 0.2826, 0.3901, 0.2879, 0.3901, 0.2959, 0.4233, 0.2826, 0.3901, 0.2959, 0.4233, 0.2928, 0.4629, 0.2928, 0.4233, 0.2826, 0.4233, 0.2928, 0.4629, 0.2928, 0.4629, 0.2826, 0.4233, 0.2826, 0.5018, 0.2959, 0.4629, 0.2826, 0.4629, 0.2928, 0.5018, 0.2959, 0.5018, 0.2879, 0.4629, 0.2826, 0.5235, 0.2826, 0.5018, 0.2879, 0.5018, 0.2959, 0.5235, 0.2826, 0.5018, 0.2959, 0.5235, 0.2928, 0.5467, 0.2928, 0.5467, 0.2826, 0.5235, 0.2826, 0.5467, 0.2928, 0.5235, 0.2826, 0.5235, 0.2928, 0.7604, 0.194, 0.7582, 0.1966, 0.7737, 0.1912, 0.7737, 0.21, 0.7737, 0.1912, 0.7582, 0.1966, 0.7737, 0.21, 0.7869, 0.194, 0.7737, 0.1912, 0.7737, 0.21, 0.7869, 0.2072, 0.7869, 0.194, 0.7924, 0.2006, 0.7869, 0.194, 0.7869, 0.2072, 0.7737, 0.21, 0.7582, 0.1966, 0.7582, 0.2045, 0.7737, 0.21, 0.7582, 0.2045, 0.7604, 0.2072, 0.06683, 0.1093, 0.06761, 0.08598, 0.05737, 0.08598, 0.06683, 0.1093, 0.05737, 0.08598, 0.05818, 0.1093, 0.06683, 0.1093, 0.05818, 0.1093, 0.05349, 0.1137, 0.06683, 0.1093, 0.05349, 0.1137, 0.07152, 0.1137, 0.07152, 0.1137, 0.05349, 0.1137, 0.0625, 0.1209, 0.07863, 0.08607, 0.0881, 0.1093, 0.08888, 0.08607, 0.07863, 0.08607, 0.07945, 0.1093, 0.0881, 0.1093, 0.0881, 0.1093, 0.07945, 0.1093, 0.07476, 0.1139, 0.0881, 0.1093, 0.07476, 0.1139, 0.09278, 0.1139, 0.09278, 0.1139, 0.07476, 0.1139, 0.08377, 0.121, 0.05737, 0.08598, 0.04635, 0.08607, 0.04635, 0.1093, 0.05737, 0.08598, 0.04635, 0.1093, 0.05818, 0.1093, 0.06683, 0.1093, 0.07945, 0.1093, 0.07863, 0.08607, 0.06683, 0.1093, 0.07863, 0.08607, 0.06761, 0.08598, 0.1192, 0.09754, 0.1302, 0.09754, 0.1302, 0.09036, 0.1192, 0.09754, 0.1302, 0.09036, 0.1192, 0.09036, 0.1192, 0.09036, 0.1302, 0.09036, 0.1302, 0.08589, 0.1192, 0.09036, 0.1302, 0.08589, 0.1192, 0.08589, 0.1192, 0.1092, 0.1302, 0.1092, 0.1302, 0.1047, 0.1192, 0.1092, 0.1302, 0.1047, 0.1192, 0.1047, 0.1192, 0.1047, 0.1302, 0.1047, 0.1302, 0.09754, 0.1192, 0.1047, 0.1302, 0.09754, 0.1192, 0.09754, 0.1568, 0.09132, 0.1568, 0.09979, 0.166, 0.09979, 0.1568, 0.09132, 0.166, 0.09979, 0.166, 0.09132, 0.1568, 0.08589, 0.1568, 0.09132, 0.166, 0.09132, 0.1568, 0.08589, 0.166, 0.09132, 0.166, 0.08589, 0.1568, 0.1078, 0.1568, 0.1137, 0.166, 0.1137, 0.1568, 0.1078, 0.166, 0.1137, 0.166, 0.1078, 0.1568, 0.09979, 0.1568, 0.1078, 0.166, 0.1078, 0.1568, 0.09979, 0.166, 0.1078, 0.166, 0.09979, 0.07016, 0.02828, 0.05476, 0.03374, 0.06878, 0.03374, 0.07016, 0.02828, 0.04932, 0.02777, 0.05476, 0.03374, 0.04932, 0.02777, 0.07016, 0.02828, 0.0562, 0.01981, 0.2091, 0.03374, 0.1937, 0.02828, 0.1951, 0.03374, 0.2091, 0.03374, 0.2145, 0.02777, 0.1937, 0.02828, 0.1937, 0.02828, 0.2145, 0.02777, 0.2076, 0.01981, 0.1937, 0.09183, 0.1937, 0.09979, 0.2029, 0.09979, 0.1937, 0.09183, 0.2029, 0.09979, 0.2029, 0.09183, 0.1937, 0.08589, 0.1937, 0.09183, 0.2029, 0.09183, 0.1937, 0.08589, 0.2029, 0.09183, 0.2029, 0.08589, 0.1937, 0.1078, 0.1937, 0.1137, 0.2029, 0.1137, 0.1937, 0.1078, 0.2029, 0.1137, 0.2029, 0.1078, 0.1937, 0.09979, 0.1937, 0.1078, 0.2029, 0.1078, 0.1937, 0.09979, 0.2029, 0.1078, 0.2029, 0.09979, 0.1145, 0.03374, 0.09954, 0.02777, 0.1026, 0.03374, 0.1145, 0.03374, 0.1185, 0.02777, 0.09954, 0.02777, 0.09954, 0.02777, 0.1185, 0.02777, 0.1083, 0.01981, 0.1641, 0.02777, 0.1492, 0.03374, 0.1611, 0.03374, 0.1641, 0.02777, 0.1452, 0.02777, 0.1492, 0.03374, 0.1452, 0.02777, 0.1641, 0.02777, 0.1553, 0.01981, 0.2637, 0.1, 0.2728, 0.1, 0.2728, 0.09183, 0.2637, 0.1, 0.2728, 0.09183, 0.2637, 0.09183, 0.2637, 0.09183, 0.2728, 0.09183, 0.2728, 0.08589, 0.2637, 0.09183, 0.2728, 0.08589, 0.2637, 0.08589, 0.2637, 0.1142, 0.2728, 0.1142, 0.2728, 0.1076, 0.2637, 0.1142, 0.2728, 0.1076, 0.2637, 0.1076, 0.2637, 0.1076, 0.2728, 0.1076, 0.2728, 0.1, 0.2637, 0.1076, 0.2728, 0.1, 0.2637, 0.1, 0.05701, 0.05005, 0.07019, 0.05603, 0.06797, 0.05005, 0.05701, 0.05005, 0.05085, 0.05657, 0.07019, 0.05603, 0.07019, 0.05603, 0.05085, 0.05657, 0.05875, 0.0642, 0.193, 0.05603, 0.2062, 0.05005, 0.1952, 0.05005, 0.193, 0.05603, 0.2124, 0.05657, 0.2062, 0.05005, 0.2124, 0.05657, 0.193, 0.05603, 0.2045, 0.0642, 0.229, 0.1011, 0.2381, 0.1011, 0.2381, 0.09213, 0.229, 0.1011, 0.2381, 0.09213, 0.229, 0.09213, 0.229, 0.09213, 0.2381, 0.09213, 0.2381, 0.08589, 0.229, 0.09213, 0.2381, 0.08589, 0.229, 0.08589, 0.229, 0.1164, 0.2381, 0.1164, 0.2381, 0.1096, 0.229, 0.1164, 0.2381, 0.1096, 0.229, 0.1096, 0.229, 0.1096, 0.2381, 0.1096, 0.2381, 0.1011, 0.229, 0.1096, 0.2381, 0.1011, 0.229, 0.1011, 0.1022, 0.05005, 0.117, 0.05633, 0.1134, 0.05005, 0.1022, 0.05005, 0.0966, 0.05687, 0.117, 0.05633, 0.117, 0.05633, 0.0966, 0.05687, 0.1044, 0.06531, 0.1446, 0.05633, 0.1594, 0.05005, 0.1483, 0.05005, 0.1446, 0.05633, 0.165, 0.05687, 0.1594, 0.05005, 0.165, 0.05687, 0.1446, 0.05633, 0.1573, 0.06531, 0.6903, 0.1998, 0.03346, 0.1949, 0.03346, 0.1998, 0.6903, 0.1998, 0.6903, 0.1949, 0.03346, 0.1949, 0.6903, 0.1949, 0.03346, 0.1901, 0.03346, 0.1949, 0.6903, 0.1949, 0.6903, 0.1901, 0.03346, 0.1901, 0.6903, 0.1901, 0.03346, 0.1852, 0.03346, 0.1901, 0.6903, 0.1901, 0.6903, 0.1852, 0.03346, 0.1852, 0.6903, 0.1852, 0.03346, 0.1803, 0.03346, 0.1852, 0.6903, 0.1852, 0.6903, 0.1803, 0.03346, 0.1803, 0.6903, 0.1803, 0.03346, 0.1754, 0.03346, 0.1803, 0.6903, 0.1803, 0.6903, 0.1754, 0.03346, 0.1754, 0.6903, 0.1754, 0.03346, 0.1705, 0.03346, 0.1754, 0.6903, 0.1754, 0.6903, 0.1705, 0.03346, 0.1705, 0.6903, 0.1705, 0.03346, 0.1656, 0.03346, 0.1705, 0.6903, 0.1705, 0.6903, 0.1656, 0.03346, 0.1656, 0.6903, 0.1656, 0.03346, 0.1607, 0.03346, 0.1656, 0.6903, 0.1656, 0.6903, 0.1607, 0.03346, 0.1607, 0.3657, 0.09352, 0.3657, 0.12, 0.3817, 0.12, 0.3657, 0.09352, 0.3817, 0.12, 0.3817, 0.09352, 0.3496, 0.12, 0.3496, 0.09352, 0.3336, 0.09352, 0.3496, 0.12, 0.3336, 0.09352, 0.3336, 0.12, 0.3175, 0.12, 0.3336, 0.12, 0.3336, 0.09352, 0.3175, 0.12, 0.3336, 0.09352, 0.3175, 0.09352, 0.3657, 0.08547, 0.3496, 0.08547, 0.3496, 0.09352, 0.3657, 0.08547, 0.3496, 0.09352, 0.3657, 0.09352, 0.3657, 0.09352, 0.3496, 0.09352, 0.3496, 0.12, 0.3657, 0.09352, 0.3496, 0.12, 0.3657, 0.12, 0.4818, 0.09352, 0.4818, 0.12, 0.4978, 0.12, 0.4818, 0.09352, 0.4978, 0.12, 0.4978, 0.09352, 0.4657, 0.12, 0.4657, 0.09352, 0.4497, 0.09352, 0.4657, 0.12, 0.4497, 0.09352, 0.4497, 0.12, 0.4336, 0.12, 0.4497, 0.12, 0.4497, 0.09352, 0.4336, 0.12, 0.4497, 0.09352, 0.4336, 0.09352, 0.4818, 0.08547, 0.4657, 0.08547, 0.4657, 0.09352, 0.4818, 0.08547, 0.4657, 0.09352, 0.4818, 0.09352, 0.4818, 0.09352, 0.4657, 0.09352, 0.4657, 0.12, 0.4818, 0.09352, 0.4657, 0.12, 0.4818, 0.12, 0.567, 0.1211, 0.546, 0.1139, 0.546, 0.1211, 0.567, 0.1211, 0.567, 0.1139, 0.546, 0.1139, 0.567, 0.1139, 0.546, 0.1068, 0.546, 0.1139, 0.567, 0.1139, 0.567, 0.1068, 0.546, 0.1068, 0.567, 0.1068, 0.546, 0.0997, 0.546, 0.1068, 0.567, 0.1068, 0.567, 0.0997, 0.546, 0.0997, 0.567, 0.0997, 0.546, 0.09255, 0.546, 0.0997, 0.567, 0.0997, 0.567, 0.09255, 0.546, 0.09255, 0.567, 0.09255, 0.546, 0.08544, 0.546, 0.09255, 0.567, 0.09255, 0.567, 0.08544, 0.546, 0.08544, 0.567, 0.08544, 0.546, 0.07832, 0.546, 0.08544, 0.567, 0.08544, 0.567, 0.07832, 0.546, 0.07832, 0.567, 0.07832, 0.546, 0.07117, 0.546, 0.07832, 0.567, 0.07832, 0.567, 0.07117, 0.546, 0.07117, 0.567, 0.07117, 0.546, 0.06405, 0.546, 0.07117, 0.567, 0.07117, 0.567, 0.06405, 0.546, 0.06405, 0.6272, 0.03597, 0.5987, 0.03597, 0.613, 0.03894, 0.6272, 0.03597, 0.5928, 0.02885, 0.5987, 0.03597, 0.6272, 0.03597, 0.6332, 0.02885, 0.5928, 0.02885, 0.5987, 0.02173, 0.5928, 0.02885, 0.6332, 0.02885, 0.5987, 0.02173, 0.6332, 0.02885, 0.6272, 0.02173, 0.5987, 0.02173, 0.6272, 0.02173, 0.613, 0.01876, 0.5287, 0.03597, 0.543, 0.03894, 0.5572, 0.03597, 0.5572, 0.03597, 0.5228, 0.02885, 0.5287, 0.03597, 0.5572, 0.03597, 0.5631, 0.02885, 0.5228, 0.02885, 0.5572, 0.02173, 0.5228, 0.02885, 0.5631, 0.02885, 0.5572, 0.02173, 0.5287, 0.02173, 0.5228, 0.02885, 0.5572, 0.02173, 0.543, 0.01876, 0.5287, 0.02173, 0.6246, 0.1211, 0.6035, 0.1139, 0.6035, 0.1211, 0.6246, 0.1211, 0.6246, 0.1139, 0.6035, 0.1139, 0.6246, 0.1139, 0.6035, 0.1068, 0.6035, 0.1139, 0.6246, 0.1139, 0.6246, 0.1068, 0.6035, 0.1068, 0.6246, 0.1068, 0.6035, 0.0997, 0.6035, 0.1068, 0.6246, 0.1068, 0.6246, 0.0997, 0.6035, 0.0997, 0.6246, 0.0997, 0.6035, 0.09255, 0.6035, 0.0997, 0.6246, 0.0997, 0.6246, 0.09255, 0.6035, 0.09255, 0.6246, 0.09255, 0.6035, 0.08544, 0.6035, 0.09255, 0.6246, 0.09255, 0.6246, 0.08544, 0.6035, 0.08544, 0.6246, 0.08544, 0.6035, 0.07832, 0.6035, 0.08544, 0.6246, 0.08544, 0.6246, 0.07832, 0.6035, 0.07832, 0.6246, 0.07832, 0.6035, 0.07117, 0.6035, 0.07832, 0.6246, 0.07832, 0.6246, 0.07117, 0.6035, 0.07117, 0.6246, 0.07117, 0.6035, 0.06405, 0.6035, 0.07117, 0.6246, 0.07117, 0.6246, 0.06405, 0.6035, 0.06405, 0.4179, 0.03597, 0.3894, 0.03597, 0.4037, 0.03894, 0.4179, 0.03597, 0.3835, 0.02885, 0.3894, 0.03597, 0.4179, 0.03597, 0.4239, 0.02885, 0.3835, 0.02885, 0.3894, 0.02173, 0.3835, 0.02885, 0.4239, 0.02885, 0.3894, 0.02173, 0.4239, 0.02885, 0.4179, 0.02173, 0.3894, 0.02173, 0.4179, 0.02173, 0.4037, 0.01876, 0.4603, 0.03597, 0.4745, 0.03894, 0.4888, 0.03597, 0.4888, 0.03597, 0.4544, 0.02885, 0.4603, 0.03597, 0.4888, 0.03597, 0.4947, 0.02885, 0.4544, 0.02885, 0.4888, 0.02173, 0.4544, 0.02885, 0.4947, 0.02885, 0.4888, 0.02173, 0.4603, 0.02173, 0.4544, 0.02885, 0.4888, 0.02173, 0.4745, 0.01876, 0.4603, 0.02173, 0.4105, 0.8233, 0.4233, 0.2928, 0.3901, 0.2959, 0.4105, 0.8233, 0.3901, 0.2959, 0.4028, 0.8233, 0.4105, 0.8233, 0.4028, 0.8233, 0.4066, 0.9813, 0.4066, 0.9813, 0.4951, 0.8192, 0.4105, 0.8233, 0.4105, 0.8233, 0.4951, 0.8192, 0.4629, 0.2928, 0.4105, 0.8233, 0.4629, 0.2928, 0.4233, 0.2928, 0.4066, 0.9813, 0.5048, 0.9813, 0.4951, 0.8192, 0.5041, 0.8192, 0.4951, 0.8192, 0.5048, 0.9813, 0.5018, 0.2959, 0.4951, 0.8192, 0.5041, 0.8192, 0.5018, 0.2959, 0.4629, 0.2928, 0.4951, 0.8192, 0.9079, 0.2959, 0.8746, 0.2928, 0.8877, 0.8233, 0.9079, 0.2959, 0.8877, 0.8233, 0.8954, 0.8233, 0.8954, 0.8233, 0.8877, 0.8233, 0.8916, 0.9813, 0.8031, 0.8192, 0.8916, 0.9813, 0.8877, 0.8233, 0.8031, 0.8192, 0.7934, 0.9813, 0.8916, 0.9813, 0.8877, 0.8233, 0.8746, 0.2928, 0.835, 0.2928, 0.8877, 0.8233, 0.835, 0.2928, 0.8031, 0.8192, 0.8031, 0.8192, 0.835, 0.2928, 0.7962, 0.2959, 0.8031, 0.8192, 0.7962, 0.2959, 0.794, 0.8192, 0.794, 0.8192, 0.7934, 0.9813, 0.8031, 0.8192, 0.794, 0.8192, 0.789, 0.8192, 0.7934, 0.9813, 0.7257, 0.8213, 0.7934, 0.9813, 0.789, 0.8192, 0.7257, 0.8213, 0.718, 0.9813, 0.7934, 0.9813, 0.7208, 0.8213, 0.718, 0.9813, 0.7257, 0.8213, 0.7257, 0.8213, 0.7302, 0.2959, 0.7208, 0.8213, 0.7257, 0.8213, 0.7513, 0.2928, 0.7302, 0.2959, 0.7962, 0.2959, 0.789, 0.8192, 0.794, 0.8192, 0.7962, 0.2959, 0.7744, 0.2928, 0.789, 0.8192, 0.789, 0.8192, 0.7744, 0.2928, 0.7513, 0.2928, 0.789, 0.8192, 0.7513, 0.2928, 0.7257, 0.8213, 0.5677, 0.2959, 0.5467, 0.2928, 0.5725, 0.8213, 0.5677, 0.2959, 0.5725, 0.8213, 0.5773, 0.8213, 0.5773, 0.8213, 0.5725, 0.8213, 0.5802, 0.9813, 0.5048, 0.9813, 0.5802, 0.9813, 0.5725, 0.8213, 0.5048, 0.9813, 0.5725, 0.8213, 0.5092, 0.8192, 0.5092, 0.8192, 0.5041, 0.8192, 0.5048, 0.9813, 0.5092, 0.8192, 0.5018, 0.2959, 0.5041, 0.8192, 0.5092, 0.8192, 0.5725, 0.8213, 0.5467, 0.2928, 0.5092, 0.8192, 0.5467, 0.2928, 0.5235, 0.2928, 0.5092, 0.8192, 0.5235, 0.2928, 0.5018, 0.2959])
_uv.active_render = True
_uv = me_s4studio_mesh_0.uv_layers.new(name='uv_1')
_uv.uv.foreach_set('vector', [0.3317, 0.8186, 0.3138, 0.2959, 0.3281, 0.8172, 0.3372, 0.9813, 0.3317, 0.8186, 0.3281, 0.8172, 0.3317, 0.8186, 0.3372, 0.9813, 0.3372, 0.8192, 0.3372, 0.8192, 0.3138, 0.2959, 0.3317, 0.8186, 0.3372, 0.8192, 0.3375, 0.2928, 0.3138, 0.2959, 0.3669, 0.2928, 0.3375, 0.2928, 0.3372, 0.8192, 0.3669, 0.2928, 0.3372, 0.8192, 0.3974, 0.8233, 0.3901, 0.2959, 0.3669, 0.2928, 0.3974, 0.8233, 0.3372, 0.9813, 0.3281, 0.8172, 0.3325, 0.9836, 0.3901, 0.2959, 0.3974, 0.8233, 0.4028, 0.8233, 0.4028, 0.8233, 0.3974, 0.8233, 0.4066, 0.9813, 0.3974, 0.8233, 0.3372, 0.9813, 0.4066, 0.9813, 0.3974, 0.8233, 0.3372, 0.8192, 0.3372, 0.9813, 0.3281, 0.8172, 0.3138, 0.2959, 0.3, 0.2959, 0.3281, 0.8172, 0.3, 0.2959, 0.3143, 0.8172, 0.3281, 0.8172, 0.3143, 0.8172, 0.3187, 0.9836, 0.3281, 0.8172, 0.3187, 0.9836, 0.3325, 0.9836, 0.6556, 0.8233, 0.6555, 0.2959, 0.6425, 0.2959, 0.6556, 0.8233, 0.6425, 0.2959, 0.6426, 0.8233, 0.6556, 0.8233, 0.6426, 0.8233, 0.6426, 0.9836, 0.6556, 0.8233, 0.6426, 0.9836, 0.6556, 0.9836, 0.7604, 0.1615, 0.7582, 0.1642, 0.7737, 0.1588, 0.7737, 0.1775, 0.7737, 0.1588, 0.7582, 0.1642, 0.7869, 0.1748, 0.7737, 0.1588, 0.7737, 0.1775, 0.7869, 0.1748, 0.7869, 0.1615, 0.7737, 0.1588, 0.7869, 0.1615, 0.7869, 0.1748, 0.7924, 0.1682, 0.7737, 0.1775, 0.7582, 0.1642, 0.7582, 0.1721, 0.7737, 0.1775, 0.7582, 0.1721, 0.7604, 0.1748, 0.8435, 0.1775, 0.8435, 0.1799, 0.8526, 0.1799, 0.8435, 0.1775, 0.8526, 0.1799, 0.8526, 0.1775, 0.8526, 0.1775, 0.8435, 0.1416, 0.8435, 0.1775, 0.8526, 0.1775, 0.8435, 0.09093, 0.8435, 0.1416, 0.8526, 0.1775, 0.8526, 0.02221, 0.8435, 0.09093, 0.8526, 0.02221, 0.8435, 0.05198, 0.8435, 0.09093, 0.8435, 0.02221, 0.8435, 0.05198, 0.8526, 0.02221, 0.8435, 0.02221, 0.8526, 0.02221, 0.8526, 0.01978, 0.8435, 0.02221, 0.8526, 0.01978, 0.8435, 0.01978, 0.8699, 0.1775, 0.8526, 0.02221, 0.8526, 0.1775, 0.8699, 0.1775, 0.8699, 0.02221, 0.8526, 0.02221, 0.8699, 0.01978, 0.8526, 0.02221, 0.8699, 0.02221, 0.8699, 0.01978, 0.8526, 0.01978, 0.8526, 0.02221, 0.8699, 0.1799, 0.8699, 0.1775, 0.8526, 0.1775, 0.8699, 0.1799, 0.8526, 0.1775, 0.8526, 0.1799, 0.9701, 0.8172, 0.961, 0.9813, 0.9658, 0.9836, 0.9701, 0.8172, 0.9664, 0.8186, 0.961, 0.9813, 0.9609, 0.8192, 0.961, 0.9813, 0.9664, 0.8186, 0.9008, 0.8233, 0.961, 0.9813, 0.9609, 0.8192, 0.9008, 0.8233, 0.8916, 0.9813, 0.961, 0.9813, 0.9008, 0.8233, 0.8954, 0.8233, 0.8916, 0.9813, 0.9008, 0.8233, 0.9079, 0.2959, 0.8954, 0.8233, 0.9008, 0.8233, 0.9311, 0.2928, 0.9079, 0.2959, 0.9701, 0.8172, 0.9842, 0.2959, 0.9664, 0.8186, 0.9609, 0.8192, 0.9664, 0.8186, 0.9842, 0.2959, 0.9609, 0.8192, 0.9842, 0.2959, 0.9604, 0.2928, 0.9311, 0.2928, 0.9609, 0.8192, 0.9604, 0.2928, 0.9311, 0.2928, 0.9008, 0.8233, 0.9609, 0.8192, 0.9563, 0.1799, 0.939, 0.1775, 0.939, 0.1799, 0.9563, 0.1799, 0.9563, 0.1775, 0.939, 0.1775, 0.9563, 0.02221, 0.939, 0.1775, 0.9563, 0.1775, 0.9563, 0.02221, 0.939, 0.02221, 0.939, 0.1775, 0.9563, 0.01978, 0.939, 0.02221, 0.9563, 0.02221, 0.9563, 0.01978, 0.939, 0.01978, 0.939, 0.02221, 0.9654, 0.1799, 0.9563, 0.1775, 0.9563, 0.1799, 0.9654, 0.1799, 0.9654, 0.1775, 0.9563, 0.1775, 0.9654, 0.1775, 0.9654, 0.1416, 0.9563, 0.1775, 0.9563, 0.1775, 0.9654, 0.1416, 0.9654, 0.09093, 0.9563, 0.02221, 0.9563, 0.1775, 0.9654, 0.09093, 0.9563, 0.02221, 0.9654, 0.09093, 0.9654, 0.05198, 0.9563, 0.02221, 0.9654, 0.05198, 0.9654, 0.02221, 0.9654, 0.01978, 0.9563, 0.02221, 0.9654, 0.02221, 0.9654, 0.01978, 0.9563, 0.01978, 0.9563, 0.02221, 0.8872, 0.1799, 0.8699, 0.1775, 0.8699, 0.1799, 0.8872, 0.1799, 0.8872, 0.1775, 0.8699, 0.1775, 0.8872, 0.1775, 0.8699, 0.02221, 0.8699, 0.1775, 0.8872, 0.1775, 0.8872, 0.02221, 0.8699, 0.02221, 0.8872, 0.01978, 0.8699, 0.02221, 0.8872, 0.02221, 0.8872, 0.01978, 0.8699, 0.01978, 0.8699, 0.02221, 0.9044, 0.1799, 0.8872, 0.1775, 0.8872, 0.1799, 0.9044, 0.1799, 0.9044, 0.1775, 0.8872, 0.1775, 0.9044, 0.1775, 0.8872, 0.02221, 0.8872, 0.1775, 0.9044, 0.1775, 0.9044, 0.02221, 0.8872, 0.02221, 0.9044, 0.01978, 0.8872, 0.02221, 0.9044, 0.02221, 0.9044, 0.01978, 0.8872, 0.01978, 0.8872, 0.02221, 0.9217, 0.1799, 0.9044, 0.1775, 0.9044, 0.1799, 0.9217, 0.1799, 0.9217, 0.1775, 0.9044, 0.1775, 0.9044, 0.02221, 0.9044, 0.1775, 0.9217, 0.1775, 0.9044, 0.02221, 0.9217, 0.1775, 0.9217, 0.02221, 0.9217, 0.01978, 0.9044, 0.02221, 0.9217, 0.02221, 0.9217, 0.01978, 0.9044, 0.01978, 0.9044, 0.02221, 0.9217, 0.1775, 0.9217, 0.1799, 0.939, 0.1799, 0.9217, 0.1775, 0.939, 0.1799, 0.939, 0.1775, 0.939, 0.02221, 0.9217, 0.1775, 0.939, 0.1775, 0.939, 0.02221, 0.9217, 0.02221, 0.9217, 0.1775, 0.9217, 0.02221, 0.939, 0.02221, 0.939, 0.01978, 0.9217, 0.02221, 0.939, 0.01978, 0.9217, 0.01978, 0.3375, 0.2826, 0.3138, 0.2879, 0.3138, 0.2959, 0.3375, 0.2826, 0.3138, 0.2959, 0.3375, 0.2928, 0.3669, 0.2928, 0.3375, 0.2826, 0.3375, 0.2928, 0.3669, 0.2928, 0.3669, 0.2826, 0.3375, 0.2826, 0.3901, 0.2959, 0.3669, 0.2826, 0.3669, 0.2928, 0.3901, 0.2959, 0.3901, 0.2879, 0.3669, 0.2826, 0.6603, 0.9813, 0.6556, 0.8233, 0.6556, 0.9836, 0.6603, 0.9813, 0.6592, 0.8233, 0.6556, 0.8233, 0.6592, 0.8233, 0.6555, 0.2959, 0.6556, 0.8233, 0.6647, 0.8233, 0.6555, 0.2959, 0.6592, 0.8233, 0.6647, 0.8233, 0.6791, 0.2928, 0.6555, 0.2959, 0.6647, 0.8233, 0.7075, 0.2928, 0.6791, 0.2928, 0.6647, 0.8233, 0.7155, 0.8213, 0.7075, 0.2928, 0.7302, 0.2959, 0.7075, 0.2928, 0.7155, 0.8213, 0.6592, 0.8233, 0.6603, 0.9813, 0.6647, 0.8233, 0.6647, 0.8233, 0.6603, 0.9813, 0.718, 0.9813, 0.6647, 0.8233, 0.718, 0.9813, 0.7155, 0.8213, 0.7208, 0.8213, 0.7155, 0.8213, 0.718, 0.9813, 0.7302, 0.2959, 0.7155, 0.8213, 0.7208, 0.8213, 0.6425, 0.2959, 0.6425, 0.2879, 0.6189, 0.2826, 0.6425, 0.2959, 0.6189, 0.2826, 0.6189, 0.2928, 0.5904, 0.2928, 0.6189, 0.2928, 0.6189, 0.2826, 0.5904, 0.2928, 0.6189, 0.2826, 0.5904, 0.2826, 0.6426, 0.8233, 0.6379, 0.9813, 0.6426, 0.9836, 0.6426, 0.8233, 0.639, 0.8233, 0.6379, 0.9813, 0.639, 0.8233, 0.6335, 0.8233, 0.6379, 0.9813, 0.5802, 0.9813, 0.6379, 0.9813, 0.6335, 0.8233, 0.5802, 0.9813, 0.6335, 0.8233, 0.5826, 0.8213, 0.5773, 0.8213, 0.5802, 0.9813, 0.5826, 0.8213, 0.5826, 0.8213, 0.5677, 0.2959, 0.5773, 0.8213, 0.5826, 0.8213, 0.5904, 0.2928, 0.5677, 0.2959, 0.6426, 0.8233, 0.6425, 0.2959, 0.639, 0.8233, 0.6425, 0.2959, 0.6335, 0.8233, 0.639, 0.8233, 0.6425, 0.2959, 0.6189, 0.2928, 0.6335, 0.8233, 0.5826, 0.8213, 0.6335, 0.8233, 0.6189, 0.2928, 0.5826, 0.8213, 0.6189, 0.2928, 0.5904, 0.2928, 0.5677, 0.2959, 0.5677, 0.2879, 0.5467, 0.2826, 0.5677, 0.2959, 0.5467, 0.2826, 0.5467, 0.2928, 0.5904, 0.2826, 0.5677, 0.2879, 0.5677, 0.2959, 0.5904, 0.2826, 0.5677, 0.2959, 0.5904, 0.2928, 0.4233, 0.2826, 0.3901, 0.2879, 0.3901, 0.2959, 0.4233, 0.2826, 0.3901, 0.2959, 0.4233, 0.2928, 0.4629, 0.2928, 0.4233, 0.2826, 0.4233, 0.2928, 0.4629, 0.2928, 0.4629, 0.2826, 0.4233, 0.2826, 0.5018, 0.2959, 0.4629, 0.2826, 0.4629, 0.2928, 0.5018, 0.2959, 0.5018, 0.2879, 0.4629, 0.2826, 0.5235, 0.2826, 0.5018, 0.2879, 0.5018, 0.2959, 0.5235, 0.2826, 0.5018, 0.2959, 0.5235, 0.2928, 0.5467, 0.2928, 0.5467, 0.2826, 0.5235, 0.2826, 0.5467, 0.2928, 0.5235, 0.2826, 0.5235, 0.2928, 0.7604, 0.194, 0.7582, 0.1966, 0.7737, 0.1912, 0.7737, 0.21, 0.7737, 0.1912, 0.7582, 0.1966, 0.7737, 0.21, 0.7869, 0.194, 0.7737, 0.1912, 0.7737, 0.21, 0.7869, 0.2072, 0.7869, 0.194, 0.7924, 0.2006, 0.7869, 0.194, 0.7869, 0.2072, 0.7737, 0.21, 0.7582, 0.1966, 0.7582, 0.2045, 0.7737, 0.21, 0.7582, 0.2045, 0.7604, 0.2072, 0.06683, 0.1093, 0.06761, 0.08598, 0.05737, 0.08598, 0.06683, 0.1093, 0.05737, 0.08598, 0.05818, 0.1093, 0.06683, 0.1093, 0.05818, 0.1093, 0.05349, 0.1137, 0.06683, 0.1093, 0.05349, 0.1137, 0.07152, 0.1137, 0.07152, 0.1137, 0.05349, 0.1137, 0.0625, 0.1209, 0.07863, 0.08607, 0.0881, 0.1093, 0.08888, 0.08607, 0.07863, 0.08607, 0.07945, 0.1093, 0.0881, 0.1093, 0.0881, 0.1093, 0.07945, 0.1093, 0.07476, 0.1139, 0.0881, 0.1093, 0.07476, 0.1139, 0.09278, 0.1139, 0.09278, 0.1139, 0.07476, 0.1139, 0.08377, 0.121, 0.05737, 0.08598, 0.04635, 0.08607, 0.04635, 0.1093, 0.05737, 0.08598, 0.04635, 0.1093, 0.05818, 0.1093, 0.06683, 0.1093, 0.07945, 0.1093, 0.07863, 0.08607, 0.06683, 0.1093, 0.07863, 0.08607, 0.06761, 0.08598, 0.1192, 0.09754, 0.1302, 0.09754, 0.1302, 0.09036, 0.1192, 0.09754, 0.1302, 0.09036, 0.1192, 0.09036, 0.1192, 0.09036, 0.1302, 0.09036, 0.1302, 0.08589, 0.1192, 0.09036, 0.1302, 0.08589, 0.1192, 0.08589, 0.1192, 0.1092, 0.1302, 0.1092, 0.1302, 0.1047, 0.1192, 0.1092, 0.1302, 0.1047, 0.1192, 0.1047, 0.1192, 0.1047, 0.1302, 0.1047, 0.1302, 0.09754, 0.1192, 0.1047, 0.1302, 0.09754, 0.1192, 0.09754, 0.1568, 0.09132, 0.1568, 0.09979, 0.166, 0.09979, 0.1568, 0.09132, 0.166, 0.09979, 0.166, 0.09132, 0.1568, 0.08589, 0.1568, 0.09132, 0.166, 0.09132, 0.1568, 0.08589, 0.166, 0.09132, 0.166, 0.08589, 0.1568, 0.1078, 0.1568, 0.1137, 0.166, 0.1137, 0.1568, 0.1078, 0.166, 0.1137, 0.166, 0.1078, 0.1568, 0.09979, 0.1568, 0.1078, 0.166, 0.1078, 0.1568, 0.09979, 0.166, 0.1078, 0.166, 0.09979, 0.07016, 0.02828, 0.05476, 0.03374, 0.06878, 0.03374, 0.07016, 0.02828, 0.04932, 0.02777, 0.05476, 0.03374, 0.04932, 0.02777, 0.07016, 0.02828, 0.0562, 0.01981, 0.2091, 0.03374, 0.1937, 0.02828, 0.1951, 0.03374, 0.2091, 0.03374, 0.2145, 0.02777, 0.1937, 0.02828, 0.1937, 0.02828, 0.2145, 0.02777, 0.2076, 0.01981, 0.1937, 0.09183, 0.1937, 0.09979, 0.2029, 0.09979, 0.1937, 0.09183, 0.2029, 0.09979, 0.2029, 0.09183, 0.1937, 0.08589, 0.1937, 0.09183, 0.2029, 0.09183, 0.1937, 0.08589, 0.2029, 0.09183, 0.2029, 0.08589, 0.1937, 0.1078, 0.1937, 0.1137, 0.2029, 0.1137, 0.1937, 0.1078, 0.2029, 0.1137, 0.2029, 0.1078, 0.1937, 0.09979, 0.1937, 0.1078, 0.2029, 0.1078, 0.1937, 0.09979, 0.2029, 0.1078, 0.2029, 0.09979, 0.1145, 0.03374, 0.09954, 0.02777, 0.1026, 0.03374, 0.1145, 0.03374, 0.1185, 0.02777, 0.09954, 0.02777, 0.09954, 0.02777, 0.1185, 0.02777, 0.1083, 0.01981, 0.1641, 0.02777, 0.1492, 0.03374, 0.1611, 0.03374, 0.1641, 0.02777, 0.1452, 0.02777, 0.1492, 0.03374, 0.1452, 0.02777, 0.1641, 0.02777, 0.1553, 0.01981, 0.2637, 0.1, 0.2728, 0.1, 0.2728, 0.09183, 0.2637, 0.1, 0.2728, 0.09183, 0.2637, 0.09183, 0.2637, 0.09183, 0.2728, 0.09183, 0.2728, 0.08589, 0.2637, 0.09183, 0.2728, 0.08589, 0.2637, 0.08589, 0.2637, 0.1142, 0.2728, 0.1142, 0.2728, 0.1076, 0.2637, 0.1142, 0.2728, 0.1076, 0.2637, 0.1076, 0.2637, 0.1076, 0.2728, 0.1076, 0.2728, 0.1, 0.2637, 0.1076, 0.2728, 0.1, 0.2637, 0.1, 0.05701, 0.05005, 0.07019, 0.05603, 0.06797, 0.05005, 0.05701, 0.05005, 0.05085, 0.05657, 0.07019, 0.05603, 0.07019, 0.05603, 0.05085, 0.05657, 0.05875, 0.0642, 0.193, 0.05603, 0.2062, 0.05005, 0.1952, 0.05005, 0.193, 0.05603, 0.2124, 0.05657, 0.2062, 0.05005, 0.2124, 0.05657, 0.193, 0.05603, 0.2045, 0.0642, 0.229, 0.1011, 0.2381, 0.1011, 0.2381, 0.09213, 0.229, 0.1011, 0.2381, 0.09213, 0.229, 0.09213, 0.229, 0.09213, 0.2381, 0.09213, 0.2381, 0.08589, 0.229, 0.09213, 0.2381, 0.08589, 0.229, 0.08589, 0.229, 0.1164, 0.2381, 0.1164, 0.2381, 0.1096, 0.229, 0.1164, 0.2381, 0.1096, 0.229, 0.1096, 0.229, 0.1096, 0.2381, 0.1096, 0.2381, 0.1011, 0.229, 0.1096, 0.2381, 0.1011, 0.229, 0.1011, 0.1022, 0.05005, 0.117, 0.05633, 0.1134, 0.05005, 0.1022, 0.05005, 0.0966, 0.05687, 0.117, 0.05633, 0.117, 0.05633, 0.0966, 0.05687, 0.1044, 0.06531, 0.1446, 0.05633, 0.1594, 0.05005, 0.1483, 0.05005, 0.1446, 0.05633, 0.165, 0.05687, 0.1594, 0.05005, 0.165, 0.05687, 0.1446, 0.05633, 0.1573, 0.06531, 0.6903, 0.1998, 0.03346, 0.1949, 0.03346, 0.1998, 0.6903, 0.1998, 0.6903, 0.1949, 0.03346, 0.1949, 0.6903, 0.1949, 0.03346, 0.1901, 0.03346, 0.1949, 0.6903, 0.1949, 0.6903, 0.1901, 0.03346, 0.1901, 0.6903, 0.1901, 0.03346, 0.1852, 0.03346, 0.1901, 0.6903, 0.1901, 0.6903, 0.1852, 0.03346, 0.1852, 0.6903, 0.1852, 0.03346, 0.1803, 0.03346, 0.1852, 0.6903, 0.1852, 0.6903, 0.1803, 0.03346, 0.1803, 0.6903, 0.1803, 0.03346, 0.1754, 0.03346, 0.1803, 0.6903, 0.1803, 0.6903, 0.1754, 0.03346, 0.1754, 0.6903, 0.1754, 0.03346, 0.1705, 0.03346, 0.1754, 0.6903, 0.1754, 0.6903, 0.1705, 0.03346, 0.1705, 0.6903, 0.1705, 0.03346, 0.1656, 0.03346, 0.1705, 0.6903, 0.1705, 0.6903, 0.1656, 0.03346, 0.1656, 0.6903, 0.1656, 0.03346, 0.1607, 0.03346, 0.1656, 0.6903, 0.1656, 0.6903, 0.1607, 0.03346, 0.1607, 0.3657, 0.09352, 0.3657, 0.12, 0.3817, 0.12, 0.3657, 0.09352, 0.3817, 0.12, 0.3817, 0.09352, 0.3496, 0.12, 0.3496, 0.09352, 0.3336, 0.09352, 0.3496, 0.12, 0.3336, 0.09352, 0.3336, 0.12, 0.3175, 0.12, 0.3336, 0.12, 0.3336, 0.09352, 0.3175, 0.12, 0.3336, 0.09352, 0.3175, 0.09352, 0.3657, 0.08547, 0.3496, 0.08547, 0.3496, 0.09352, 0.3657, 0.08547, 0.3496, 0.09352, 0.3657, 0.09352, 0.3657, 0.09352, 0.3496, 0.09352, 0.3496, 0.12, 0.3657, 0.09352, 0.3496, 0.12, 0.3657, 0.12, 0.4818, 0.09352, 0.4818, 0.12, 0.4978, 0.12, 0.4818, 0.09352, 0.4978, 0.12, 0.4978, 0.09352, 0.4657, 0.12, 0.4657, 0.09352, 0.4497, 0.09352, 0.4657, 0.12, 0.4497, 0.09352, 0.4497, 0.12, 0.4336, 0.12, 0.4497, 0.12, 0.4497, 0.09352, 0.4336, 0.12, 0.4497, 0.09352, 0.4336, 0.09352, 0.4818, 0.08547, 0.4657, 0.08547, 0.4657, 0.09352, 0.4818, 0.08547, 0.4657, 0.09352, 0.4818, 0.09352, 0.4818, 0.09352, 0.4657, 0.09352, 0.4657, 0.12, 0.4818, 0.09352, 0.4657, 0.12, 0.4818, 0.12, 0.567, 0.1211, 0.546, 0.1139, 0.546, 0.1211, 0.567, 0.1211, 0.567, 0.1139, 0.546, 0.1139, 0.567, 0.1139, 0.546, 0.1068, 0.546, 0.1139, 0.567, 0.1139, 0.567, 0.1068, 0.546, 0.1068, 0.567, 0.1068, 0.546, 0.0997, 0.546, 0.1068, 0.567, 0.1068, 0.567, 0.0997, 0.546, 0.0997, 0.567, 0.0997, 0.546, 0.09255, 0.546, 0.0997, 0.567, 0.0997, 0.567, 0.09255, 0.546, 0.09255, 0.567, 0.09255, 0.546, 0.08544, 0.546, 0.09255, 0.567, 0.09255, 0.567, 0.08544, 0.546, 0.08544, 0.567, 0.08544, 0.546, 0.07832, 0.546, 0.08544, 0.567, 0.08544, 0.567, 0.07832, 0.546, 0.07832, 0.567, 0.07832, 0.546, 0.07117, 0.546, 0.07832, 0.567, 0.07832, 0.567, 0.07117, 0.546, 0.07117, 0.567, 0.07117, 0.546, 0.06405, 0.546, 0.07117, 0.567, 0.07117, 0.567, 0.06405, 0.546, 0.06405, 0.6272, 0.03597, 0.5987, 0.03597, 0.613, 0.03894, 0.6272, 0.03597, 0.5928, 0.02885, 0.5987, 0.03597, 0.6272, 0.03597, 0.6332, 0.02885, 0.5928, 0.02885, 0.5987, 0.02173, 0.5928, 0.02885, 0.6332, 0.02885, 0.5987, 0.02173, 0.6332, 0.02885, 0.6272, 0.02173, 0.5987, 0.02173, 0.6272, 0.02173, 0.613, 0.01876, 0.5287, 0.03597, 0.543, 0.03894, 0.5572, 0.03597, 0.5572, 0.03597, 0.5228, 0.02885, 0.5287, 0.03597, 0.5572, 0.03597, 0.5631, 0.02885, 0.5228, 0.02885, 0.5572, 0.02173, 0.5228, 0.02885, 0.5631, 0.02885, 0.5572, 0.02173, 0.5287, 0.02173, 0.5228, 0.02885, 0.5572, 0.02173, 0.543, 0.01876, 0.5287, 0.02173, 0.6246, 0.1211, 0.6035, 0.1139, 0.6035, 0.1211, 0.6246, 0.1211, 0.6246, 0.1139, 0.6035, 0.1139, 0.6246, 0.1139, 0.6035, 0.1068, 0.6035, 0.1139, 0.6246, 0.1139, 0.6246, 0.1068, 0.6035, 0.1068, 0.6246, 0.1068, 0.6035, 0.0997, 0.6035, 0.1068, 0.6246, 0.1068, 0.6246, 0.0997, 0.6035, 0.0997, 0.6246, 0.0997, 0.6035, 0.09255, 0.6035, 0.0997, 0.6246, 0.0997, 0.6246, 0.09255, 0.6035, 0.09255, 0.6246, 0.09255, 0.6035, 0.08544, 0.6035, 0.09255, 0.6246, 0.09255, 0.6246, 0.08544, 0.6035, 0.08544, 0.6246, 0.08544, 0.6035, 0.07832, 0.6035, 0.08544, 0.6246, 0.08544, 0.6246, 0.07832, 0.6035, 0.07832, 0.6246, 0.07832, 0.6035, 0.07117, 0.6035, 0.07832, 0.6246, 0.07832, 0.6246, 0.07117, 0.6035, 0.07117, 0.6246, 0.07117, 0.6035, 0.06405, 0.6035, 0.07117, 0.6246, 0.07117, 0.6246, 0.06405, 0.6035, 0.06405, 0.4179, 0.03597, 0.3894, 0.03597, 0.4037, 0.03894, 0.4179, 0.03597, 0.3835, 0.02885, 0.3894, 0.03597, 0.4179, 0.03597, 0.4239, 0.02885, 0.3835, 0.02885, 0.3894, 0.02173, 0.3835, 0.02885, 0.4239, 0.02885, 0.3894, 0.02173, 0.4239, 0.02885, 0.4179, 0.02173, 0.3894, 0.02173, 0.4179, 0.02173, 0.4037, 0.01876, 0.4603, 0.03597, 0.4745, 0.03894, 0.4888, 0.03597, 0.4888, 0.03597, 0.4544, 0.02885, 0.4603, 0.03597, 0.4888, 0.03597, 0.4947, 0.02885, 0.4544, 0.02885, 0.4888, 0.02173, 0.4544, 0.02885, 0.4947, 0.02885, 0.4888, 0.02173, 0.4603, 0.02173, 0.4544, 0.02885, 0.4888, 0.02173, 0.4745, 0.01876, 0.4603, 0.02173, 0.4105, 0.8233, 0.4233, 0.2928, 0.3901, 0.2959, 0.4105, 0.8233, 0.3901, 0.2959, 0.4028, 0.8233, 0.4105, 0.8233, 0.4028, 0.8233, 0.4066, 0.9813, 0.4066, 0.9813, 0.4951, 0.8192, 0.4105, 0.8233, 0.4105, 0.8233, 0.4951, 0.8192, 0.4629, 0.2928, 0.4105, 0.8233, 0.4629, 0.2928, 0.4233, 0.2928, 0.4066, 0.9813, 0.5048, 0.9813, 0.4951, 0.8192, 0.5041, 0.8192, 0.4951, 0.8192, 0.5048, 0.9813, 0.5018, 0.2959, 0.4951, 0.8192, 0.5041, 0.8192, 0.5018, 0.2959, 0.4629, 0.2928, 0.4951, 0.8192, 0.9079, 0.2959, 0.8746, 0.2928, 0.8877, 0.8233, 0.9079, 0.2959, 0.8877, 0.8233, 0.8954, 0.8233, 0.8954, 0.8233, 0.8877, 0.8233, 0.8916, 0.9813, 0.8031, 0.8192, 0.8916, 0.9813, 0.8877, 0.8233, 0.8031, 0.8192, 0.7934, 0.9813, 0.8916, 0.9813, 0.8877, 0.8233, 0.8746, 0.2928, 0.835, 0.2928, 0.8877, 0.8233, 0.835, 0.2928, 0.8031, 0.8192, 0.8031, 0.8192, 0.835, 0.2928, 0.7962, 0.2959, 0.8031, 0.8192, 0.7962, 0.2959, 0.794, 0.8192, 0.794, 0.8192, 0.7934, 0.9813, 0.8031, 0.8192, 0.794, 0.8192, 0.789, 0.8192, 0.7934, 0.9813, 0.7257, 0.8213, 0.7934, 0.9813, 0.789, 0.8192, 0.7257, 0.8213, 0.718, 0.9813, 0.7934, 0.9813, 0.7208, 0.8213, 0.718, 0.9813, 0.7257, 0.8213, 0.7257, 0.8213, 0.7302, 0.2959, 0.7208, 0.8213, 0.7257, 0.8213, 0.7513, 0.2928, 0.7302, 0.2959, 0.7962, 0.2959, 0.789, 0.8192, 0.794, 0.8192, 0.7962, 0.2959, 0.7744, 0.2928, 0.789, 0.8192, 0.789, 0.8192, 0.7744, 0.2928, 0.7513, 0.2928, 0.789, 0.8192, 0.7513, 0.2928, 0.7257, 0.8213, 0.5677, 0.2959, 0.5467, 0.2928, 0.5725, 0.8213, 0.5677, 0.2959, 0.5725, 0.8213, 0.5773, 0.8213, 0.5773, 0.8213, 0.5725, 0.8213, 0.5802, 0.9813, 0.5048, 0.9813, 0.5802, 0.9813, 0.5725, 0.8213, 0.5048, 0.9813, 0.5725, 0.8213, 0.5092, 0.8192, 0.5092, 0.8192, 0.5041, 0.8192, 0.5048, 0.9813, 0.5092, 0.8192, 0.5018, 0.2959, 0.5041, 0.8192, 0.5092, 0.8192, 0.5725, 0.8213, 0.5467, 0.2928, 0.5092, 0.8192, 0.5467, 0.2928, 0.5235, 0.2928, 0.5092, 0.8192, 0.5235, 0.2928, 0.5018, 0.2959])
me_s4studio_mesh_0.materials.append(mat_diffuse)
me_s4studio_mesh_0.use_remesh_preserve_volume = False
me_s4studio_mesh_0.use_remesh_preserve_attributes = False
me_s4studio_mesh_0.use_mirror_vertex_groups = False
me_s4studio_mesh_0.update()
arm_none_armature_data = bpy.data.armatures.new('None_Armature_Data')  # bones are not reproduced

# ---- objects
ob_rig = bpy.data.objects.new('rig', arm_none_armature_data)
ob_s4studio_mesh_1 = bpy.data.objects.new('s4studio_mesh_1', me_s4studio_mesh_1)
ob_s4studio_mesh_0 = bpy.data.objects.new('s4studio_mesh_0', me_s4studio_mesh_0)
ob_lamp_003 = bpy.data.objects.new('Lamp.003', light_lamp_003)
ob_lamp_002 = bpy.data.objects.new('Lamp.002', light_lamp_002)
ob_lamp_001 = bpy.data.objects.new('Lamp.001', light_lamp_001)
ob_lamp_004 = bpy.data.objects.new('Lamp.004', light_lamp)
ob_camera = bpy.data.objects.new('Camera', cam_camera)

# ---- transforms, parenting, visibility, modifiers, constraints
ob_rig.location = (0.0, 0.0, 0.0)
ob_rig.show_in_front = True
ob_rig.lineart.crease_threshold = 0.0
ob_s4studio_mesh_1.location = (0.0, 0.0, 0.0)
ob_s4studio_mesh_1.show_transparent = True
ob_s4studio_mesh_1.lineart.crease_threshold = 0.0
_vg = ob_s4studio_mesh_1.vertex_groups.new(name='transformBone')
_vg.add([0, 1, 2, 3, 4, 5, 6, 7, 8, 9, 10, 11, 12, 13, 14, 15, 16, 17, 18, 19, 20, 21, 22, 23, 24, 25, 26, 27, 28, 29, 30, 31, 32, 33, 34, 35, 36, 37, 38, 39, 40, 41, 42, 43, 44, 45, 46, 47, 48, 49, 50, 51, 52, 53, 54, 55, 56, 57, 58, 59, 60, 61, 62, 63, 64, 65, 66, 67, 68, 69, 70, 71, 72, 73, 74, 75, 76, 77, 78, 79, 80, 81, 82, 83, 84, 85, 86, 87, 88], 1.0, 'REPLACE')
_m = ob_s4studio_mesh_1.modifiers.new('s4studio_mesh_1_skin', 'ARMATURE')
_m.object = ob_rig
ob_s4studio_mesh_0.location = (0.0, 0.0, 0.0)
ob_s4studio_mesh_0.show_transparent = True
ob_s4studio_mesh_0.lineart.crease_threshold = 0.0
_vg = ob_s4studio_mesh_0.vertex_groups.new(name='transformBone')
_vg.add([0, 1, 2, 3, 4, 5, 6, 7, 8, 9, 10, 11, 12, 13, 14, 15, 16, 17, 18, 19, 20, 21, 22, 23, 24, 25, 26, 27, 28, 29, 30, 31, 32, 33, 34, 35, 36, 37, 38, 39, 40, 41, 42, 43, 44, 45, 46, 47, 48, 49, 50, 51, 52, 53, 54, 55, 56, 57, 58, 59, 60, 61, 62, 63, 64, 65, 66, 67, 68, 69, 70, 71, 72, 73, 74, 75, 76, 77, 78, 79, 80, 81, 82, 83, 84, 85, 86, 87, 88, 89, 90, 91, 92, 93, 94, 95, 96, 97, 98, 99, 100, 101, 102, 103, 104, 105, 106, 107, 108, 109, 110, 111, 112, 113, 114, 115, 116, 117, 118, 119, 120, 121, 122, 123, 124, 125, 126, 127, 128, 129, 130, 131, 132, 133, 134, 135, 136, 137, 138, 139, 140, 141, 142, 143, 144, 145, 146, 147, 148, 149, 150, 151, 152, 153, 154, 155, 156, 157, 158, 159, 160, 161, 162, 163, 164, 165, 166, 167, 168, 169, 170, 171, 172, 173, 174, 175, 176, 177, 178, 179, 180, 181, 182, 183, 184, 185, 186, 187, 188, 189, 190, 191, 192, 193, 194, 195, 196, 197, 198, 199, 200, 201, 202, 203, 204, 205, 206, 207, 208, 209, 210, 211, 212, 213, 214, 215, 216, 217, 218, 219, 220, 221, 222, 223, 224, 225, 226, 227, 228, 229, 230, 231, 232, 233, 234, 235, 236, 237, 238, 239, 240, 241, 242, 243, 244, 245, 246, 247, 248, 249, 250, 251, 252, 253, 254, 255, 256, 257, 258, 259, 260, 261, 262, 263, 264, 265, 266, 267, 268, 269, 270, 271, 272, 273, 274, 275, 276, 277, 278, 279, 280, 281, 282, 283, 284, 285, 286, 287, 288, 289, 290, 291, 292, 293, 294, 295, 296, 297, 298, 299, 300, 301, 302, 303, 304, 305, 306, 307, 308, 309, 310, 311, 312, 313, 314, 315, 316, 317, 318, 319, 320, 321, 322, 323, 324, 325, 326, 327, 328, 329, 330, 331, 332, 333, 334, 335, 336, 337, 338, 339, 340, 341, 342, 343, 344, 345, 346, 347, 348, 349, 350, 351, 352, 353, 354, 355, 356, 357, 358, 359, 360, 361, 362, 363, 364, 365, 366, 367, 368, 369, 370, 371, 372, 373, 374, 375, 376, 377, 378, 379, 380, 381, 382, 383, 384, 385, 386, 387, 388, 389, 390, 391, 392, 393, 394, 395, 396, 397, 398, 399, 400, 401, 402, 403, 404, 405, 406, 407, 408, 409, 410, 411, 412, 413, 414, 415, 416, 417, 418, 419, 420, 421, 422, 423, 424, 425, 426, 427, 428, 429, 430, 431, 432, 433, 434, 435, 436, 437, 438, 439, 440, 441, 442, 443, 444, 445], 1.0, 'REPLACE')
_m = ob_s4studio_mesh_0.modifiers.new('s4studio_mesh_0_skin', 'ARMATURE')
_m.object = ob_rig
ob_lamp_003.location = (0.0, -3.0, 4.0)
ob_lamp_003.rotation_euler = (0.6503, 0.05522, 1.866)
ob_lamp_003.lock_rotations_4d = False
ob_lamp_003.empty_display_type = 'ARROWS'
ob_lamp_003.color = (0.0, 0.0, 0.0, 0.0)
ob_lamp_003.lineart.crease_threshold = 0.0
ob_lamp_002.location = (0.0, 3.0, 4.0)
ob_lamp_002.rotation_euler = (0.6503, 0.05522, 1.866)
ob_lamp_002.lock_rotations_4d = False
ob_lamp_002.empty_display_type = 'ARROWS'
ob_lamp_002.color = (0.0, 0.0, 0.0, 0.0)
ob_lamp_002.lineart.crease_threshold = 0.0
ob_lamp_001.location = (-3.0, 0.0, 4.0)
ob_lamp_001.rotation_euler = (0.6503, 0.05522, 1.866)
ob_lamp_001.lock_rotations_4d = False
ob_lamp_001.empty_display_type = 'ARROWS'
ob_lamp_001.color = (0.0, 0.0, 0.0, 0.0)
ob_lamp_001.lineart.crease_threshold = 0.0
ob_lamp_004.location = (3.0, 0.0, 4.0)
ob_lamp_004.rotation_euler = (0.6503, 0.05522, 1.866)
ob_lamp_004.lock_rotations_4d = False
ob_lamp_004.empty_display_type = 'ARROWS'
ob_lamp_004.color = (0.0, 0.0, 0.0, 0.0)
ob_lamp_004.lineart.crease_threshold = 0.0
ob_camera.location = (7.481, -6.508, 5.344)
ob_camera.rotation_euler = (1.109, 0.01082, 0.8149)
ob_camera.lock_rotations_4d = False
ob_camera.empty_display_type = 'ARROWS'
ob_camera.color = (0.0, 0.0, 0.0, 0.0)
ob_camera.display_type = 'WIRE'
ob_camera.lineart.crease_threshold = 0.0

# ---- collection membership
col_collection_1.objects.link(ob_rig)
col_collection_1.objects.link(ob_s4studio_mesh_1)
col_collection_1.objects.link(ob_s4studio_mesh_0)
col_collection_1.objects.link(ob_lamp_003)
col_collection_1.objects.link(ob_lamp_002)
col_collection_1.objects.link(ob_lamp_001)
col_collection_1.objects.link(ob_lamp_004)
col_collection_1.objects.link(ob_camera)

# ---- scene / render settings (as saved in the file)
scene.camera = ob_camera
scene.frame_start = 1; scene.frame_end = 250; scene.frame_set(1)
scene.render.engine = 'BLENDER_EEVEE_NEXT'
scene.render.resolution_percentage = 50
scene.render.dither_intensity = 0.0
scene.cycles.use_denoising = False
scene.cycles.samples = 10
scene.cycles.sampling_pattern = 'TABULATED_SOBOL'
scene.cycles.light_sampling_threshold = 0.0
scene.cycles.use_adaptive_sampling = False
scene.cycles.use_light_tree = False
scene.cycles.blur_glossy = 0.0
scene.cycles.volume_bounces = 1
scene.cycles.pixel_filter_type = 'GAUSSIAN'
scene.cycles.sample_clamp_indirect = 0.0
scene.view_settings.view_transform = 'Standard'
bpy.context.view_layer.update()
